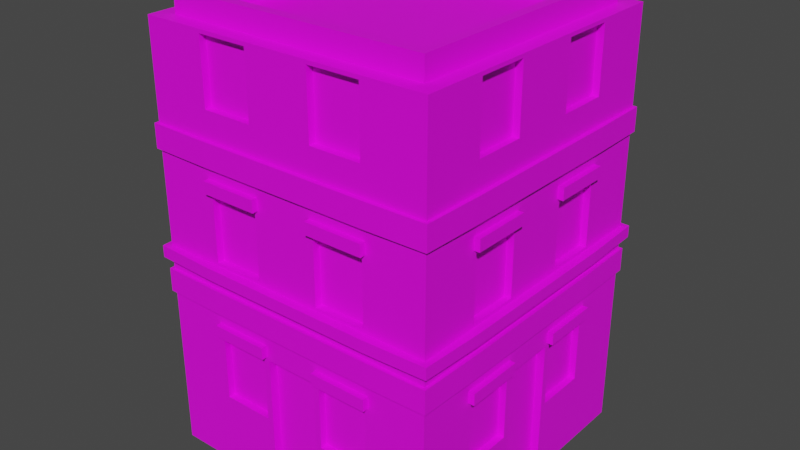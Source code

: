 # Source: Building1.blend  (saved by Blender 3.3.6; exported with 4.5.12 LTS)
import bpy
from mathutils import Matrix  # noqa: F401  (used for matrix-valued properties, if any)

bpy.ops.wm.read_factory_settings(use_empty=True)
scene = bpy.context.scene
scene.name = 'Scene'

# ---- collections
col_collection = bpy.data.collections.new('Collection'); scene.collection.children.link(col_collection)

# ---- images (referenced by path relative to the original .blend; pixels are not part of the script)
import os
ASSET_DIR = os.environ.get("B2B_ASSET_DIR", "")  # directory of the original .blend (textures are referenced by path, not embedded)
HERE = os.path.dirname(os.path.abspath(__file__))  # packed textures are extracted next to this script under _unpacked/

def load_image(name, relpath, width, height, colorspace="sRGB"):
    """Load a texture the original file referenced (path relative to the .blend, or extracted next to this script)."""
    p = next((c for c in (os.path.join(HERE, relpath), os.path.join(ASSET_DIR, relpath)) if relpath and os.path.exists(c)), "")
    if p:
        img = bpy.data.images.load(p, check_existing=True)
        img.name = name
    else:  # same state as the original file: an image datablock whose file is absent (Cycles renders it pink)
        img = bpy.data.images.new(name, width, height)
        img.source = "FILE"
        img.filepath = "//" + (relpath or name)
    img.colorspace_settings.name = colorspace
    return img
img_diffuse_png = load_image('diffuse.png', 'diffuse.png', 1024, 1024, 'sRGB')

# ---- materials (node trees are filled in below, after node groups)
mat_material = bpy.data.materials.new('Material')
mat_material.alpha_threshold = 0.0
mat_material.use_transparent_shadow = False
mat_material.roughness = 0.5
mat_material.line_color = (0.0, 0.0, 0.0, 1.0)

# ---- material node trees
mat_material.use_nodes = True; mat_material.node_tree.nodes.clear()
_N = mat_material.node_tree.nodes; _L = mat_material.node_tree.links
n0 = _N.new('ShaderNodeOutputMaterial'); n0.name = 'Material Output'; n0.location = (300, 300)
n1 = _N.new('ShaderNodeBsdfPrincipled'); n1.name = 'Principled BSDF'; n1.location = (10, 300)
n1.distribution = 'GGX'
n1.subsurface_method = 'RANDOM_WALK_SKIN'
n1.inputs[3].default_value = 1.45
n1.inputs[27].default_value = (0.0, 0.0, 0.0, 1.0)
n1.inputs[28].default_value = 1.0
n2 = _N.new('ShaderNodeTexImage'); n2.name = 'Image Texture'; n2.location = (-376, 118)
n2.image = img_diffuse_png
_L.new(n1.outputs[0], n0.inputs[0])
_L.new(n2.outputs[0], n1.inputs[0])
n0.is_active_output = True

# ---- world
world_world = bpy.data.worlds.new('World'); scene.world = world_world
world_world.use_nodes = True; world_world.node_tree.nodes.clear()
_N = world_world.node_tree.nodes; _L = world_world.node_tree.links
n0 = _N.new('ShaderNodeOutputWorld'); n0.name = 'World Output'; n0.location = (300, 300)
n1 = _N.new('ShaderNodeBackground'); n1.name = 'Background'; n1.location = (10, 300)
n1.inputs[0].default_value = (0.05088, 0.05088, 0.05088, 1.0)
_L.new(n1.outputs[0], n0.inputs[0])
n0.is_active_output = True
world_world.color = (0.05088, 0.05088, 0.05088)
world_world.use_sun_shadow = False
world_world.sun_shadow_jitter_overblur = 0.0

# ---- meshes
me_cube_001 = bpy.data.meshes.new('Cube.001')
me_cube_001.from_pydata([(-3.185, -3.185, 0.01575), (-3.185, -3.185, 9.319), (-3.185, 3.185, 0.01575), (-3.185, 3.185, 9.319), (3.185, -3.185, 0.01575), (3.185, -3.185, 9.319), (3.185, 3.185, 0.01575), (3.185, 3.185, 9.319), (-3.185, -3.185, 1.566), (-3.185, -3.185, 3.117), (-3.185, -3.185, 4.667), (-3.185, -3.185, 6.218), (-3.185, -3.185, 7.768), (-3.185, 3.185, 7.768), (-3.185, 3.185, 6.218), (-3.185, 3.185, 4.667), (-3.185, 3.185, 3.117), (-3.185, 3.185, 1.566), (3.185, 3.185, 7.768), (3.185, 3.185, 6.218), (3.185, 3.185, 4.667), (3.185, 3.185, 3.117), (3.185, 3.185, 1.566), (3.185, -3.185, 7.768), (3.185, -3.185, 6.218), (3.185, -3.185, 4.667), (3.185, -3.185, 3.117), (3.185, -3.185, 1.566), (1.911, 3.185, 0.01575), (0.5775, 3.185, 0.0753), (-0.5775, 3.185, 0.0753), (-1.911, 3.185, 0.01575), (-1.835, 3.185, 9.242), (-0.7134, 3.185, 9.242), (0.7134, 3.185, 9.242), (1.835, 3.185, 9.242), (-1.911, -3.185, 0.01575), (-0.5775, -3.185, 0.0753), (0.5775, -3.185, 0.0753), (1.911, -3.185, 0.01575), (1.835, -3.185, 9.242), (0.7134, -3.185, 9.242), (-0.7134, -3.185, 9.242), (-1.835, -3.185, 9.242), (1.835, -3.185, 1.643), (0.7134, -3.185, 1.643), (-0.7134, -3.185, 1.643), (-1.835, -3.185, 1.643), (1.835, -3.185, 3.04), (0.7134, -3.185, 3.04), (-0.7134, -3.185, 3.04), (-1.835, -3.185, 3.04), (1.835, -3.185, 4.744), (0.7134, -3.185, 4.744), (-0.7134, -3.185, 4.744), (-1.835, -3.185, 4.744), (1.835, -3.185, 6.141), (0.7134, -3.185, 6.141), (-0.7134, -3.185, 6.141), (-1.835, -3.185, 6.141), (1.835, -3.185, 7.845), (0.7134, -3.185, 7.845), (-0.7134, -3.185, 7.845), (-1.835, -3.185, 7.845), (-1.835, 3.185, 1.643), (-0.7134, 3.185, 1.643), (0.7134, 3.185, 1.643), (1.835, 3.185, 1.643), (-1.835, 3.185, 3.04), (-0.7134, 3.185, 3.04), (0.7134, 3.185, 3.04), (1.835, 3.185, 3.04), (-1.835, 3.185, 4.744), (-0.7134, 3.185, 4.744), (0.7134, 3.185, 4.744), (1.835, 3.185, 4.744), (-1.835, 3.185, 6.141), (-0.7134, 3.185, 6.141), (0.7134, 3.185, 6.141), (1.835, 3.185, 6.141), (-1.835, 3.185, 7.845), (-0.7134, 3.185, 7.845), (0.7134, 3.185, 7.845), (1.835, 3.185, 7.845), (-3.185, 1.911, 0.01575), (-3.185, 0.5775, 0.0753), (-3.185, -0.5775, 0.0753), (-3.185, -1.911, 0.01575), (-3.185, -1.835, 9.242), (-3.185, -0.7134, 9.242), (-3.185, 0.7134, 9.242), (-3.185, 1.835, 9.242), (3.185, -1.911, 0.01575), (3.185, -0.5775, 0.0753), (3.185, 0.5775, 0.0753), (3.185, 1.911, 0.01575), (3.185, 1.835, 9.242), (3.185, 0.7134, 9.242), (3.185, -0.7134, 9.242), (3.185, -1.835, 9.242), (3.185, 1.835, 1.643), (3.185, 0.7134, 1.643), (3.185, -0.7134, 1.643), (3.185, -1.835, 1.643), (3.185, 1.835, 3.04), (3.185, 0.7134, 3.04), (3.185, -0.7134, 3.04), (3.185, -1.835, 3.04), (3.185, 1.835, 4.744), (3.185, 0.7134, 4.744), (3.185, -0.7134, 4.744), (3.185, -1.835, 4.744), (3.185, 1.835, 6.141), (3.185, 0.7134, 6.141), (3.185, -0.7134, 6.141), (3.185, -1.835, 6.141), (3.185, 1.835, 7.845), (3.185, 0.7134, 7.845), (3.185, -0.7134, 7.845), (3.185, -1.835, 7.845), (-3.185, -1.835, 1.643), (-3.185, -0.7134, 1.643), (-3.185, 0.7134, 1.643), (-3.185, 1.835, 1.643), (-3.185, -1.835, 3.04), (-3.185, -0.7134, 3.04), (-3.185, 0.7134, 3.04), (-3.185, 1.835, 3.04), (-3.185, -1.835, 4.744), (-3.185, -0.7134, 4.744), (-3.185, 0.7134, 4.744), (-3.185, 1.835, 4.744), (-3.185, -1.835, 6.141), (-3.185, -0.7134, 6.141), (-3.185, 0.7134, 6.141), (-3.185, 1.835, 6.141), (-3.185, -1.835, 7.845), (-3.185, -0.7134, 7.845), (-3.185, 0.7134, 7.845), (-3.185, 1.835, 7.845), (2.843, 2.843, 9.319), (2.843, 0.9478, 9.319), (2.843, -0.9478, 9.319), (2.843, -2.843, 9.319), (0.9478, 2.843, 9.319), (0.9478, -2.843, 9.319), (-0.9478, 2.843, 9.319), (-0.9478, -2.843, 9.319), (-2.843, 2.843, 9.319), (-2.843, 0.9478, 9.319), (-2.843, -0.9478, 9.319), (-2.843, -2.843, 9.319), (-1.911, 1.911, 0.01575), (-1.911, 0.6371, 0.01575), (-1.911, -0.6371, 0.01575), (-1.911, -1.911, 0.01575), (-0.6371, 1.911, 0.01575), (-0.6371, 0.6371, 0.01575), (-0.6371, -0.6371, 0.01575), (-0.6371, -1.911, 0.01575), (0.6371, 1.911, 0.01575), (0.6371, 0.6371, 0.01575), (0.6371, -0.6371, 0.01575), (0.6371, -1.911, 0.01575), (1.911, 1.911, 0.01575), (1.911, 0.6371, 0.01575), (1.911, -0.6371, 0.01575), (1.911, -1.911, 0.01575), (-1.911, 3.185, 9.319), (-0.6371, 3.185, 9.319), (0.6371, 3.185, 9.319), (1.911, 3.185, 9.319), (1.911, -3.185, 9.319), (0.6371, -3.185, 9.319), (-0.6371, -3.185, 9.319), (-1.911, -3.185, 9.319), (1.911, -3.185, 1.566), (0.5775, -3.185, 1.566), (-0.6371, -3.185, 1.566), (-1.911, -3.185, 1.566), (1.911, -3.185, 3.117), (0.5775, -3.185, 3.057), (-0.5775, -3.185, 3.057), (-1.911, -3.185, 3.117), (1.911, -3.185, 4.667), (0.6371, -3.185, 4.667), (-0.6371, -3.185, 4.667), (-1.911, -3.185, 4.667), (1.911, -3.185, 6.218), (0.6371, -3.185, 6.218), (-0.6371, -3.185, 6.218), (-1.911, -3.185, 6.218), (1.911, -3.185, 7.768), (0.6371, -3.185, 7.768), (-0.6371, -3.185, 7.768), (-1.911, -3.185, 7.768), (-1.911, 3.185, 1.566), (-0.5775, 3.185, 1.566), (0.6371, 3.185, 1.566), (1.911, 3.185, 1.566), (-1.911, 3.185, 3.117), (-0.5775, 3.185, 3.057), (0.5775, 3.185, 3.057), (1.911, 3.185, 3.117), (-1.911, 3.185, 4.667), (-0.6371, 3.185, 4.667), (0.6371, 3.185, 4.667), (1.911, 3.185, 4.667), (-1.911, 3.185, 6.218), (-0.6371, 3.185, 6.218), (0.6371, 3.185, 6.218), (1.911, 3.185, 6.218), (-1.911, 3.185, 7.768), (-0.6371, 3.185, 7.768), (0.6371, 3.185, 7.768), (1.911, 3.185, 7.768), (-3.185, -1.911, 9.319), (-3.185, -0.6371, 9.319), (-3.185, 0.6371, 9.319), (-3.185, 1.911, 9.319), (3.185, 1.911, 9.319), (3.185, 0.6371, 9.319), (3.185, -0.6371, 9.319), (3.185, -1.911, 9.319), (3.185, 1.911, 1.566), (3.185, 0.5775, 1.566), (3.185, -0.6371, 1.566), (3.185, -1.911, 1.566), (3.185, 1.911, 3.117), (3.185, 0.5775, 3.057), (3.185, -0.5775, 3.057), (3.185, -1.911, 3.117), (3.185, 1.911, 4.667), (3.185, 0.6371, 4.667), (3.185, -0.6371, 4.667), (3.185, -1.911, 4.667), (3.185, 1.911, 6.218), (3.185, 0.6371, 6.218), (3.185, -0.6371, 6.218), (3.185, -1.911, 6.218), (3.185, 1.911, 7.768), (3.185, 0.6371, 7.768), (3.185, -0.6371, 7.768), (3.185, -1.911, 7.768), (-3.185, -1.911, 1.566), (-3.185, -0.5775, 1.566), (-3.185, 0.6371, 1.566), (-3.185, 1.911, 1.566), (-3.185, -1.911, 3.117), (-3.185, -0.5775, 3.057), (-3.185, 0.5775, 3.057), (-3.185, 1.911, 3.117), (-3.185, -1.911, 4.667), (-3.185, -0.6371, 4.667), (-3.185, 0.6371, 4.667), (-3.185, 1.911, 4.667), (-3.185, -1.911, 6.218), (-3.185, -0.6371, 6.218), (-3.185, 0.6371, 6.218), (-3.185, 1.911, 6.218), (-3.185, -1.911, 7.768), (-3.185, -0.6371, 7.768), (-3.185, 0.6371, 7.768), (-3.185, 1.911, 7.768), (-1.835, 3.034, 9.242), (-0.7134, 3.034, 9.242), (0.7134, 3.034, 9.242), (1.835, 3.034, 9.242), (1.835, -3.034, 9.242), (0.7134, -3.034, 9.242), (-0.7134, -3.034, 9.242), (-1.835, -3.034, 9.242), (1.835, -3.034, 1.643), (0.7134, -3.034, 1.643), (-0.7134, -3.034, 1.643), (-1.835, -3.034, 1.643), (1.835, -3.034, 3.04), (0.7134, -3.034, 3.04), (-0.7134, -3.034, 3.04), (-1.835, -3.034, 3.04), (1.835, -3.034, 4.744), (0.7134, -3.034, 4.744), (-0.7134, -3.034, 4.744), (-1.835, -3.034, 4.744), (1.835, -3.034, 6.141), (0.7134, -3.034, 6.141), (-0.7134, -3.034, 6.141), (-1.835, -3.034, 6.141), (1.835, -3.034, 7.845), (0.7134, -3.034, 7.845), (-0.7134, -3.034, 7.845), (-1.835, -3.034, 7.845), (-1.835, 3.034, 1.643), (-0.7134, 3.034, 1.643), (0.7134, 3.034, 1.643), (1.835, 3.034, 1.643), (-1.835, 3.034, 3.04), (-0.7134, 3.034, 3.04), (0.7134, 3.034, 3.04), (1.835, 3.034, 3.04), (-1.835, 3.034, 4.744), (-0.7134, 3.034, 4.744), (0.7134, 3.034, 4.744), (1.835, 3.034, 4.744), (-1.835, 3.034, 6.141), (-0.7134, 3.034, 6.141), (0.7134, 3.034, 6.141), (1.835, 3.034, 6.141), (-1.835, 3.034, 7.845), (-0.7134, 3.034, 7.845), (0.7134, 3.034, 7.845), (1.835, 3.034, 7.845), (-3.034, -1.835, 9.242), (-3.034, -0.7134, 9.242), (-3.034, 0.7134, 9.242), (-3.034, 1.835, 9.242), (3.034, 1.835, 9.242), (3.034, 0.7134, 9.242), (3.034, -0.7134, 9.242), (3.034, -1.835, 9.242), (3.034, 1.835, 1.643), (3.034, 0.7134, 1.643), (3.034, -0.7134, 1.643), (3.034, -1.835, 1.643), (3.034, 1.835, 3.04), (3.034, 0.7134, 3.04), (3.034, -0.7134, 3.04), (3.034, -1.835, 3.04), (3.034, 1.835, 4.744), (3.034, 0.7134, 4.744), (3.034, -0.7134, 4.744), (3.034, -1.835, 4.744), (3.034, 1.835, 6.141), (3.034, 0.7134, 6.141), (3.034, -0.7134, 6.141), (3.034, -1.835, 6.141), (3.034, 1.835, 7.845), (3.034, 0.7134, 7.845), (3.034, -0.7134, 7.845), (3.034, -1.835, 7.845), (-3.034, -1.835, 1.643), (-3.034, -0.7134, 1.643), (-3.034, 0.7134, 1.643), (-3.034, 1.835, 1.643), (-3.034, -1.835, 3.04), (-3.034, -0.7134, 3.04), (-3.034, 0.7134, 3.04), (-3.034, 1.835, 3.04), (-3.034, -1.835, 4.744), (-3.034, -0.7134, 4.744), (-3.034, 0.7134, 4.744), (-3.034, 1.835, 4.744), (-3.034, -1.835, 6.141), (-3.034, -0.7134, 6.141), (-3.034, 0.7134, 6.141), (-3.034, 1.835, 6.141), (-3.034, -1.835, 7.845), (-3.034, -0.7134, 7.845), (-3.034, 0.7134, 7.845), (-3.034, 1.835, 7.845), (-3.185, -3.185, 6.735), (-3.185, -3.185, 7.251), (-3.185, 3.185, 7.251), (-3.185, 3.185, 6.735), (3.185, 3.185, 7.251), (3.185, 3.185, 6.735), (3.185, -3.185, 7.251), (3.185, -3.185, 6.735), (-1.911, 3.185, 7.251), (-1.911, 3.185, 6.735), (-0.6371, 3.185, 7.251), (-0.6371, 3.185, 6.735), (0.6371, 3.185, 7.251), (0.6371, 3.185, 6.735), (1.911, 3.185, 7.251), (1.911, 3.185, 6.735), (1.911, -3.185, 7.251), (1.911, -3.185, 6.735), (0.6371, -3.185, 7.251), (0.6371, -3.185, 6.735), (-0.6371, -3.185, 7.251), (-0.6371, -3.185, 6.735), (-1.911, -3.185, 7.251), (-1.911, -3.185, 6.735), (-3.185, -1.911, 7.251), (-3.185, -1.911, 6.735), (-3.185, -0.6371, 7.251), (-3.185, -0.6371, 6.735), (-3.185, 0.6371, 7.251), (-3.185, 0.6371, 6.735), (-3.185, 1.911, 7.251), (-3.185, 1.911, 6.735), (3.185, 1.911, 7.251), (3.185, 1.911, 6.735), (3.185, 0.6371, 7.251), (3.185, 0.6371, 6.735), (3.185, -0.6371, 7.251), (3.185, -0.6371, 6.735), (3.185, -1.911, 7.251), (3.185, -1.911, 6.735), (-3.185, -3.185, 3.634), (-3.185, -3.185, 4.15), (-3.185, 3.185, 4.15), (-3.185, 3.185, 3.634), (3.185, 3.185, 4.15), (3.185, 3.185, 3.634), (3.185, -3.185, 4.15), (3.185, -3.185, 3.634), (-1.911, 3.185, 4.15), (-1.911, 3.185, 3.634), (-0.6371, 3.185, 4.15), (-0.6371, 3.185, 3.634), (0.6371, 3.185, 4.15), (0.6371, 3.185, 3.634), (1.911, 3.185, 4.15), (1.911, 3.185, 3.634), (1.911, -3.185, 4.15), (1.911, -3.185, 3.634), (0.6371, -3.185, 4.15), (0.6371, -3.185, 3.634), (-0.6371, -3.185, 4.15), (-0.6371, -3.185, 3.634), (-1.911, -3.185, 4.15), (-1.911, -3.185, 3.634), (-3.185, -1.911, 4.15), (-3.185, -1.911, 3.634), (-3.185, -0.6371, 4.15), (-3.185, -0.6371, 3.634), (-3.185, 0.6371, 4.15), (-3.185, 0.6371, 3.634), (-3.185, 1.911, 4.15), (-3.185, 1.911, 3.634), (3.185, 1.911, 4.15), (3.185, 1.911, 3.634), (3.185, 0.6371, 4.15), (3.185, 0.6371, 3.634), (3.185, -0.6371, 4.15), (3.185, -0.6371, 3.634), (3.185, -1.911, 4.15), (3.185, -1.911, 3.634), (-3.247, -3.247, 6.735), (-3.247, -3.247, 7.251), (-3.247, 3.247, 7.251), (-3.247, 3.247, 6.735), (3.247, 3.247, 7.251), (3.247, 3.247, 6.735), (3.247, -3.247, 7.251), (3.247, -3.247, 6.735), (-1.911, 3.272, 7.251), (-1.911, 3.272, 6.735), (-0.6371, 3.272, 7.251), (-0.6371, 3.272, 6.735), (0.6371, 3.272, 7.251), (0.6371, 3.272, 6.735), (1.911, 3.272, 7.251), (1.911, 3.272, 6.735), (1.911, -3.272, 7.251), (1.911, -3.272, 6.735), (0.6371, -3.272, 7.251), (0.6371, -3.272, 6.735), (-0.6371, -3.272, 7.251), (-0.6371, -3.272, 6.735), (-1.911, -3.272, 7.251), (-1.911, -3.272, 6.735), (-3.272, -1.911, 7.251), (-3.272, -1.911, 6.735), (-3.272, -0.6371, 7.251), (-3.272, -0.6371, 6.735), (-3.272, 0.6371, 7.251), (-3.272, 0.6371, 6.735), (-3.272, 1.911, 7.251), (-3.272, 1.911, 6.735), (3.272, 1.911, 7.251), (3.272, 1.911, 6.735), (3.272, 0.6371, 7.251), (3.272, 0.6371, 6.735), (3.272, -0.6371, 7.251), (3.272, -0.6371, 6.735), (3.272, -1.911, 7.251), (3.272, -1.911, 6.735), (-3.247, -3.247, 3.634), (-3.247, -3.247, 4.15), (-3.247, 3.247, 4.15), (-3.247, 3.247, 3.634), (3.247, 3.247, 4.15), (3.247, 3.247, 3.634), (3.247, -3.247, 4.15), (3.247, -3.247, 3.634), (-1.911, 3.272, 4.15), (-1.911, 3.272, 3.634), (-0.6371, 3.272, 4.15), (-0.6371, 3.272, 3.634), (0.6371, 3.272, 4.15), (0.6371, 3.272, 3.634), (1.911, 3.272, 4.15), (1.911, 3.272, 3.634), (1.911, -3.272, 4.15), (1.911, -3.272, 3.634), (0.6371, -3.272, 4.15), (0.6371, -3.272, 3.634), (-0.6371, -3.272, 4.15), (-0.6371, -3.272, 3.634), (-1.911, -3.272, 4.15), (-1.911, -3.272, 3.634), (-3.272, -1.911, 4.15), (-3.272, -1.911, 3.634), (-3.272, -0.6371, 4.15), (-3.272, -0.6371, 3.634), (-3.272, 0.6371, 4.15), (-3.272, 0.6371, 3.634), (-3.272, 1.911, 4.15), (-3.272, 1.911, 3.634), (3.272, 1.911, 4.15), (3.272, 1.911, 3.634), (3.272, 0.6371, 4.15), (3.272, 0.6371, 3.634), (3.272, -0.6371, 4.15), (3.272, -0.6371, 3.634), (3.272, -1.911, 4.15), (3.272, -1.911, 3.634), (2.632, 2.632, 9.204), (2.632, 0.9478, 9.204), (2.632, -0.9478, 9.204), (2.632, -2.632, 9.204), (0.9478, 2.632, 9.204), (0.9478, 0.9478, 9.204), (0.9478, -0.9478, 9.204), (0.9478, -2.632, 9.204), (-0.9478, 2.632, 9.204), (-0.9478, 0.9478, 9.204), (-0.9478, -0.9478, 9.204), (-0.9478, -2.632, 9.204), (-2.632, 2.632, 9.204), (-2.632, 0.9478, 9.204), (-2.632, -0.9478, 9.204), (-2.632, -2.632, 9.204), (2.843, 2.843, 9.204), (2.843, 0.9478, 9.204), (2.843, -0.9478, 9.204), (2.843, -2.843, 9.204), (-2.843, 2.843, 9.204), (-2.843, 0.9478, 9.204), (-2.843, -0.9478, 9.204), (-2.843, -2.843, 9.204), (-0.9478, 2.843, 9.204), (-0.9478, -2.843, 9.204), (0.9478, 2.843, 9.204), (0.9478, -2.843, 9.204), (2.843, 2.843, 9.782), (2.843, 0.9478, 9.782), (2.843, -0.9478, 9.782), (2.843, -2.843, 9.782), (-2.843, 2.843, 9.782), (-2.843, 0.9478, 9.782), (-2.843, -0.9478, 9.782), (-2.843, -2.843, 9.782), (-0.9478, 2.843, 9.782), (-0.9478, -2.843, 9.782), (0.9478, 2.843, 9.782), (0.9478, -2.843, 9.782), (2.632, 2.632, 9.782), (2.632, 0.9478, 9.782), (2.632, -0.9478, 9.782), (2.632, -2.632, 9.782), (-2.632, 2.632, 9.782), (-2.632, 0.9478, 9.782), (-2.632, -0.9478, 9.782), (-2.632, -2.632, 9.782), (-0.9478, 2.632, 9.782), (-0.9478, -2.632, 9.782), (0.9478, 2.632, 9.782), (0.9478, -2.632, 9.782), (-3.185, 3.185, 6.476), (3.185, 3.185, 6.476), (3.185, -3.185, 6.476), (-1.911, 3.185, 6.476), (-0.6371, 3.185, 6.476), (0.6371, 3.185, 6.476), (1.911, 3.185, 6.476), (1.911, -3.185, 6.476), (0.6371, -3.185, 6.476), (-0.6371, -3.185, 6.476), (-1.911, -3.185, 6.476), (-3.185, -1.911, 6.476), (-3.185, -0.6371, 6.476), (-3.185, 0.6371, 6.476), (-3.185, 1.911, 6.476), (3.185, 1.911, 6.476), (3.185, 0.6371, 6.476), (3.185, -0.6371, 6.476), (3.185, -1.911, 6.476), (-3.185, -3.185, 6.476), (-3.185, 3.185, 3.375), (3.185, 3.185, 3.375), (3.185, -3.185, 3.375), (-1.911, 3.185, 3.375), (-0.6371, 3.185, 3.375), (0.6371, 3.185, 3.375), (1.911, 3.185, 3.375), (1.911, -3.185, 3.375), (0.6371, -3.185, 3.375), (-0.6371, -3.185, 3.375), (-1.911, -3.185, 3.375), (-3.185, -1.911, 3.375), (-3.185, -0.6371, 3.375), (-3.185, 0.6371, 3.375), (-3.185, 1.911, 3.375), (3.185, 1.911, 3.375), (3.185, 0.6371, 3.375), (3.185, -0.6371, 3.375), (3.185, -1.911, 3.375), (-3.185, -3.185, 3.375), (1.911, -3.31, 3.117), (0.6371, -3.31, 3.117), (-0.6371, -3.31, 3.117), (-1.911, -3.31, 3.117), (1.911, -3.31, 6.218), (0.6371, -3.31, 6.218), (-0.6371, -3.31, 6.218), (-1.911, -3.31, 6.218), (-1.911, 3.31, 3.117), (-0.6371, 3.31, 3.117), (0.6371, 3.31, 3.117), (1.911, 3.31, 3.117), (-1.911, 3.31, 6.218), (-0.6371, 3.31, 6.218), (0.6371, 3.31, 6.218), (1.911, 3.31, 6.218), (-1.911, 3.31, 6.476), (-0.6371, 3.31, 6.476), (0.6371, 3.31, 6.476), (1.911, 3.31, 6.476), (-1.911, 3.31, 3.375), (-0.6371, 3.31, 3.375), (0.6371, 3.31, 3.375), (1.911, 3.31, 3.375), (1.911, -3.31, 6.476), (0.6371, -3.31, 6.476), (-0.6371, -3.31, 6.476), (-1.911, -3.31, 6.476), (1.911, -3.31, 3.375), (0.6371, -3.31, 3.375), (-0.6371, -3.31, 3.375), (-1.911, -3.31, 3.375), (3.31, 1.911, 3.117), (3.31, 0.6371, 3.117), (3.31, -0.6371, 3.117), (3.31, -1.911, 3.117), (3.31, 1.911, 6.218), (3.31, 0.6371, 6.218), (3.31, -0.6371, 6.218), (3.31, -1.911, 6.218), (-3.31, 0.6371, 3.117), (-3.31, 1.911, 3.117), (-3.31, -1.911, 6.218), (-3.31, -0.6371, 6.218), (-3.31, 0.6371, 6.218), (-3.31, 1.911, 6.218), (-3.31, -1.911, 6.476), (-3.31, -0.6371, 6.476), (-3.31, 0.6371, 6.476), (-3.31, 1.911, 6.476), (-3.31, 0.6371, 3.375), (-3.31, 1.911, 3.375), (3.31, 1.911, 6.476), (3.31, 0.6371, 6.476), (3.31, -0.6371, 6.476), (3.31, -1.911, 6.476), (3.31, 1.911, 3.375), (3.31, 0.6371, 3.375), (3.31, -0.6371, 3.375), (3.31, -1.911, 3.375), (-3.185, -3.185, 4.409), (-3.185, 3.185, 4.409), (3.185, 3.185, 4.409), (3.185, -3.185, 4.409), (-1.911, 3.185, 4.409), (-0.6371, 3.185, 4.409), (0.6371, 3.185, 4.409), (1.911, 3.185, 4.409), (1.911, -3.185, 4.409), (0.6371, -3.185, 4.409), (-0.6371, -3.185, 4.409), (-1.911, -3.185, 4.409), (-3.185, -1.911, 4.409), (-3.185, -0.6371, 4.409), (-3.185, 0.6371, 4.409), (-3.185, 1.911, 4.409), (3.185, 1.911, 4.409), (3.185, 0.6371, 4.409), (3.185, -0.6371, 4.409), (3.185, -1.911, 4.409), (-3.185, 3.185, 1.349), (3.185, 3.185, 1.349), (3.185, -3.185, 1.349), (-3.185, -3.185, 1.349), (-1.911, 3.185, 1.349), (-0.5775, 3.185, 1.349), (0.5775, 3.185, 1.349), (1.911, 3.185, 1.349), (1.911, -3.185, 1.349), (0.5775, -3.185, 1.349), (-0.5775, -3.185, 1.349), (-1.911, -3.185, 1.349), (-3.185, -1.911, 1.349), (-3.185, -0.5775, 1.349), (-3.185, 0.5775, 1.349), (-3.185, 1.911, 1.349), (3.185, 1.911, 1.349), (3.185, 0.5775, 1.349), (3.185, -0.5775, 1.349), (3.185, -1.911, 1.349), (-3.311, -3.311, 4.409), (-3.311, -3.311, 4.667), (-1.911, -3.363, 4.667), (3.363, -1.911, 4.667), (3.311, -3.311, 4.667), (1.911, 3.363, 4.667), (3.311, 3.311, 4.667), (-3.363, 1.911, 4.667), (-3.311, 3.311, 4.667), (1.911, -3.363, 4.667), (0.6371, -3.363, 4.667), (-0.6371, -3.363, 4.667), (-1.911, 3.363, 4.667), (-0.6371, 3.363, 4.667), (0.6371, 3.363, 4.667), (3.363, 1.911, 4.667), (3.363, 0.6371, 4.667), (3.363, -0.6371, 4.667), (-3.363, -1.911, 4.667), (-3.363, -0.6371, 4.667), (-3.363, 0.6371, 4.667), (-3.311, 3.311, 4.409), (3.311, 3.311, 4.409), (3.311, -3.311, 4.409), (-1.911, 3.363, 4.409), (-0.6371, 3.363, 4.409), (0.6371, 3.363, 4.409), (1.911, 3.363, 4.409), (1.911, -3.363, 4.409), (0.6371, -3.363, 4.409), (-0.6371, -3.363, 4.409), (-1.911, -3.363, 4.409), (-3.363, -1.911, 4.409), (-3.363, -0.6371, 4.409), (-3.363, 0.6371, 4.409), (-3.363, 1.911, 4.409), (3.363, 1.911, 4.409), (3.363, 0.6371, 4.409), (3.363, -0.6371, 4.409), (3.363, -1.911, 4.409), (0.6371, 3.185, 0.01575), (-0.6371, 3.185, 0.01575), (-0.6371, -3.185, 0.01575), (0.6371, -3.185, 0.01575), (0.6371, -3.185, 3.117), (-0.6371, -3.185, 3.117), (-0.6371, 3.185, 3.117), (0.6371, 3.185, 3.117), (-0.6371, 3.185, 1.566), (0.5775, 3.185, 1.566), (-0.6371, 3.185, 1.349), (0.6371, 3.185, 1.349), (0.6371, -3.185, 1.566), (-0.5775, -3.185, 1.566), (0.6371, -3.185, 1.349), (-0.6371, -3.185, 1.349), (-3.185, 0.6371, 0.01575), (-3.185, -0.6371, 0.01575), (3.185, -0.6371, 0.01575), (3.185, 0.6371, 0.01575), (3.185, 0.6371, 3.117), (3.185, -0.6371, 3.117), (-3.185, -0.6371, 3.117), (-3.185, 0.6371, 3.117), (-3.185, -0.6371, 1.566), (-3.185, 0.5775, 1.566), (-3.185, -0.6371, 1.349), (-3.185, 0.6371, 1.349), (3.185, 0.6371, 1.566), (3.185, -0.5775, 1.566), (3.185, 0.6371, 1.349), (3.185, -0.6371, 1.349), (0.5775, -3.001, 1.566), (-0.5775, -3.001, 1.566), (-0.5775, 3.001, 1.566), (0.5775, 3.001, 1.566), (3.001, 0.5775, 1.566), (3.001, -0.5775, 1.566), (-3.001, -0.5775, 1.566), (-3.001, 0.5775, 1.566), (3.001, 0.5775, 1.349), (3.001, -0.5775, 1.349), (-3.001, -0.5775, 1.349), (-3.001, 0.5775, 1.349), (0.5775, -3.001, 1.349), (-0.5775, -3.001, 1.349), (-0.5775, 3.001, 1.349), (0.5775, 3.001, 1.349), (0.5775, 3.001, 0.0753), (-0.5775, 3.001, 0.0753), (-0.5775, -3.001, 0.0753), (0.5775, -3.001, 0.0753), (0.5775, -3.001, 3.057), (-0.5775, -3.001, 3.057), (-0.5775, 3.001, 3.057), (0.5775, 3.001, 3.057), (-3.001, 0.5775, 0.0753), (-3.001, -0.5775, 0.0753), (3.001, -0.5775, 0.0753), (3.001, 0.5775, 0.0753), (3.001, 0.5775, 3.057), (3.001, -0.5775, 3.057), (-3.001, -0.5775, 3.057), (-3.001, 0.5775, 3.057)], [], [(263, 219, 3, 13), (215, 171, 7, 18), (243, 223, 5, 23), (195, 175, 1, 12), (167, 92, 4, 39), (151, 216, 1, 175), (703, 179, 8, 695), (179, 183, 9, 8), (254, 255, 719, 732), (187, 191, 11, 10), (382, 195, 12, 361), (711, 227, 27, 694), (227, 231, 26, 27), (688, 674, 734, 748), (235, 239, 24, 25), (398, 243, 23, 366), (699, 199, 22, 693), (199, 203, 21, 22), (673, 687, 747, 733), (207, 211, 19, 20), (374, 215, 18, 364), (707, 247, 17, 692), (247, 251, 16, 17), (25, 184, 721, 716), (255, 259, 14, 15), (390, 263, 13, 362), (362, 13, 212, 368), (368, 212, 213, 370), (370, 213, 214, 372), (372, 214, 215, 374), (15, 14, 208, 204), (78, 79, 307, 306), (205, 209, 210, 206), (35, 83, 311, 267), (253, 254, 732, 731), (255, 15, 720, 719), (689, 688, 748, 749), (676, 673, 733, 736), (17, 16, 200, 196), (133, 129, 349, 353), (701, 177, 784, 796), (76, 77, 305, 304), (692, 17, 196, 696), (696, 196, 760, 762), (85, 86, 809, 808), (763, 198, 199, 699), (366, 23, 192, 376), (376, 192, 193, 378), (378, 193, 194, 380), (380, 194, 195, 382), (25, 24, 188, 184), (82, 34, 266, 310), (185, 189, 190, 186), (128, 132, 352, 348), (252, 253, 731, 730), (690, 689, 749, 750), (187, 10, 713, 714), (677, 676, 736, 737), (27, 26, 180, 176), (75, 74, 302, 303), (761, 698, 799, 787), (33, 81, 309, 265), (694, 27, 176, 700), (700, 176, 764, 766), (702, 37, 802, 797), (767, 178, 179, 703), (223, 143, 172, 5), (143, 145, 173, 172), (145, 147, 174, 173), (147, 151, 175, 174), (87, 155, 36, 0), (155, 159, 754, 36), (159, 163, 755, 754), (163, 167, 39, 755), (23, 5, 172, 192), (139, 138, 358, 359), (193, 173, 174, 194), (73, 72, 300, 301), (13, 3, 168, 212), (80, 32, 264, 308), (213, 169, 170, 214), (137, 136, 356, 357), (752, 28, 164, 160), (160, 164, 165, 161), (161, 165, 166, 162), (162, 166, 167, 163), (753, 752, 160, 156), (156, 160, 161, 157), (157, 161, 162, 158), (158, 162, 163, 159), (31, 753, 156, 152), (152, 156, 157, 153), (153, 157, 158, 154), (154, 158, 159, 155), (2, 31, 152, 84), (84, 152, 153, 768), (768, 153, 154, 769), (769, 154, 155, 87), (169, 168, 148, 146), (140, 144, 546, 536), (150, 151, 543, 542), (145, 143, 539, 547), (170, 169, 146, 144), (141, 140, 536, 537), (144, 146, 544, 546), (147, 145, 547, 545), (171, 170, 144, 140), (146, 148, 540, 544), (149, 150, 542, 541), (151, 147, 545, 543), (7, 171, 140, 220), (220, 140, 141, 221), (221, 141, 142, 222), (222, 142, 143, 223), (361, 12, 260, 384), (384, 260, 261, 386), (386, 261, 262, 388), (388, 262, 263, 390), (10, 11, 256, 252), (70, 71, 299, 298), (253, 257, 258, 254), (43, 63, 291, 271), (10, 252, 730, 713), (691, 690, 750, 751), (678, 677, 737, 738), (206, 207, 717, 726), (8, 9, 248, 244), (134, 135, 355, 354), (697, 197, 786, 798), (91, 139, 359, 315), (695, 8, 244, 704), (704, 244, 776, 778), (38, 701, 796, 803), (779, 246, 247, 707), (364, 18, 240, 392), (392, 240, 241, 394), (394, 241, 242, 396), (396, 242, 243, 398), (20, 19, 236, 232), (68, 69, 297, 296), (233, 237, 238, 234), (62, 42, 270, 290), (679, 678, 738, 739), (205, 206, 726, 725), (680, 675, 735, 740), (207, 20, 718, 717), (22, 21, 228, 224), (132, 133, 353, 352), (710, 93, 810, 793), (138, 90, 314, 358), (693, 22, 224, 708), (708, 224, 780, 782), (182, 765, 785, 805), (783, 226, 227, 711), (168, 3, 219, 148), (148, 219, 218, 149), (149, 218, 217, 150), (150, 217, 216, 151), (28, 6, 95, 164), (164, 95, 771, 165), (165, 771, 770, 166), (166, 770, 92, 167), (18, 7, 220, 240), (67, 66, 294, 295), (241, 221, 222, 242), (41, 61, 289, 269), (12, 1, 216, 260), (131, 130, 350, 351), (261, 217, 218, 262), (89, 137, 357, 313), (33, 32, 168, 169), (35, 34, 170, 171), (41, 40, 172, 173), (43, 42, 174, 175), (44, 45, 764, 176), (46, 47, 179, 178), (49, 48, 180, 756), (51, 50, 757, 183), (52, 53, 185, 184), (54, 55, 187, 186), (57, 56, 188, 189), (59, 58, 190, 191), (60, 61, 193, 192), (62, 63, 195, 194), (64, 65, 760, 196), (66, 67, 199, 198), (69, 68, 200, 758), (71, 70, 759, 203), (72, 73, 205, 204), (74, 75, 207, 206), (77, 76, 208, 209), (79, 78, 210, 211), (80, 81, 213, 212), (82, 83, 215, 214), (76, 72, 204, 208), (73, 77, 209, 205), (78, 74, 206, 210), (75, 79, 211, 207), (68, 64, 196, 200), (65, 69, 758, 760), (70, 66, 198, 759), (67, 71, 203, 199), (56, 52, 184, 188), (53, 57, 189, 185), (58, 54, 186, 190), (55, 59, 191, 187), (48, 44, 176, 180), (45, 49, 756, 764), (50, 46, 178, 757), (47, 51, 183, 179), (40, 60, 192, 172), (61, 41, 173, 193), (42, 62, 194, 174), (63, 43, 175, 195), (32, 80, 212, 168), (81, 33, 169, 213), (34, 82, 214, 170), (83, 35, 171, 215), (89, 88, 216, 217), (91, 90, 218, 219), (97, 96, 220, 221), (99, 98, 222, 223), (100, 101, 780, 224), (102, 103, 227, 226), (105, 104, 228, 772), (107, 106, 773, 231), (108, 109, 233, 232), (110, 111, 235, 234), (113, 112, 236, 237), (115, 114, 238, 239), (116, 117, 241, 240), (118, 119, 243, 242), (120, 121, 776, 244), (122, 123, 247, 246), (125, 124, 248, 774), (127, 126, 775, 251), (128, 129, 253, 252), (130, 131, 255, 254), (133, 132, 256, 257), (135, 134, 258, 259), (136, 137, 261, 260), (138, 139, 263, 262), (132, 128, 252, 256), (129, 133, 257, 253), (134, 130, 254, 258), (131, 135, 259, 255), (124, 120, 244, 248), (121, 125, 774, 776), (126, 122, 246, 775), (123, 127, 251, 247), (112, 108, 232, 236), (109, 113, 237, 233), (114, 110, 234, 238), (111, 115, 239, 235), (104, 100, 224, 228), (101, 105, 772, 780), (106, 102, 226, 773), (103, 107, 231, 227), (96, 116, 240, 220), (117, 97, 221, 241), (98, 118, 242, 222), (119, 99, 223, 243), (88, 136, 260, 216), (137, 89, 217, 261), (90, 138, 262, 218), (139, 91, 219, 263), (300, 304, 305, 301), (302, 306, 307, 303), (292, 296, 297, 293), (294, 298, 299, 295), (280, 284, 285, 281), (282, 286, 287, 283), (272, 276, 277, 273), (274, 278, 279, 275), (288, 268, 269, 289), (290, 270, 271, 291), (308, 264, 265, 309), (310, 266, 267, 311), (348, 352, 353, 349), (350, 354, 355, 351), (340, 344, 345, 341), (342, 346, 347, 343), (328, 332, 333, 329), (330, 334, 335, 331), (320, 324, 325, 321), (322, 326, 327, 323), (336, 316, 317, 337), (338, 318, 319, 339), (356, 312, 313, 357), (358, 314, 315, 359), (130, 134, 354, 350), (88, 89, 313, 312), (81, 80, 308, 309), (135, 131, 351, 355), (90, 91, 315, 314), (83, 82, 310, 311), (120, 124, 344, 340), (96, 97, 317, 316), (72, 76, 304, 300), (125, 121, 341, 345), (98, 99, 319, 318), (77, 73, 301, 305), (122, 126, 346, 342), (101, 100, 320, 321), (74, 78, 306, 302), (32, 33, 265, 264), (127, 123, 343, 347), (103, 102, 322, 323), (79, 75, 303, 307), (34, 35, 267, 266), (108, 112, 332, 328), (104, 105, 325, 324), (64, 68, 296, 292), (40, 41, 269, 268), (113, 109, 329, 333), (106, 107, 327, 326), (69, 65, 293, 297), (42, 43, 271, 270), (110, 114, 334, 330), (109, 108, 328, 329), (66, 70, 298, 294), (45, 44, 272, 273), (115, 111, 331, 335), (111, 110, 330, 331), (71, 67, 295, 299), (47, 46, 274, 275), (100, 104, 324, 320), (112, 113, 333, 332), (52, 56, 284, 280), (48, 49, 277, 276), (105, 101, 321, 325), (114, 115, 335, 334), (57, 53, 281, 285), (50, 51, 279, 278), (102, 106, 326, 322), (117, 116, 336, 337), (54, 58, 286, 282), (53, 52, 280, 281), (107, 103, 323, 327), (119, 118, 338, 339), (59, 55, 283, 287), (55, 54, 282, 283), (116, 96, 316, 336), (121, 120, 340, 341), (44, 48, 276, 272), (56, 57, 285, 284), (97, 117, 337, 317), (123, 122, 342, 343), (49, 45, 273, 277), (58, 59, 287, 286), (118, 98, 318, 338), (124, 125, 345, 344), (46, 50, 278, 274), (61, 60, 288, 289), (99, 119, 339, 319), (126, 127, 347, 346), (51, 47, 275, 279), (63, 62, 290, 291), (136, 88, 312, 356), (129, 128, 348, 349), (60, 40, 268, 288), (65, 64, 292, 293), (589, 397, 399, 590), (372, 374, 454, 452), (588, 395, 397, 589), (406, 416, 496, 486), (587, 393, 395, 588), (375, 373, 453, 455), (573, 365, 393, 587), (417, 407, 487, 497), (585, 389, 391, 586), (366, 376, 456, 446), (584, 387, 389, 585), (416, 418, 498, 496), (583, 385, 387, 584), (377, 367, 447, 457), (591, 360, 385, 583), (419, 417, 497, 499), (581, 381, 383, 582), (376, 378, 458, 456), (580, 379, 381, 581), (418, 420, 500, 498), (579, 377, 379, 580), (379, 377, 457, 459), (574, 367, 377, 579), (421, 419, 499, 501), (577, 373, 375, 578), (378, 380, 460, 458), (576, 371, 373, 577), (420, 422, 502, 500), (575, 369, 371, 576), (381, 379, 459, 461), (572, 363, 369, 575), (423, 421, 501, 503), (586, 391, 363, 572), (380, 382, 462, 460), (578, 375, 365, 573), (401, 424, 504, 481), (590, 399, 367, 574), (383, 381, 461, 463), (582, 383, 360, 591), (425, 400, 480, 505), (609, 437, 439, 610), (361, 384, 464, 441), (608, 435, 437, 609), (424, 426, 506, 504), (607, 433, 435, 608), (422, 401, 481, 502), (593, 405, 433, 607), (385, 360, 440, 465), (605, 429, 431, 606), (427, 425, 505, 507), (604, 427, 429, 605), (400, 423, 503, 480), (603, 425, 427, 604), (384, 386, 466, 464), (611, 400, 425, 603), (382, 361, 441, 462), (601, 421, 423, 602), (426, 428, 508, 506), (600, 419, 421, 601), (438, 406, 486, 518), (599, 417, 419, 600), (387, 385, 465, 467), (594, 407, 417, 599), (360, 383, 463, 440), (597, 413, 415, 598), (429, 427, 507, 509), (596, 411, 413, 597), (407, 439, 519, 487), (595, 409, 411, 596), (386, 388, 468, 466), (592, 403, 409, 595), (398, 366, 446, 478), (606, 431, 403, 592), (428, 430, 510, 508), (598, 415, 405, 593), (414, 404, 484, 494), (610, 439, 407, 594), (389, 387, 467, 469), (602, 423, 400, 611), (367, 399, 479, 447), (477, 476, 478, 479), (475, 474, 476, 477), (473, 472, 474, 475), (445, 444, 472, 473), (469, 468, 470, 471), (467, 466, 468, 469), (465, 464, 466, 467), (440, 441, 464, 465), (461, 460, 462, 463), (459, 458, 460, 461), (457, 456, 458, 459), (447, 446, 456, 457), (453, 452, 454, 455), (451, 450, 452, 453), (449, 448, 450, 451), (443, 442, 448, 449), (471, 470, 442, 443), (455, 454, 444, 445), (479, 478, 446, 447), (463, 462, 441, 440), (517, 516, 518, 519), (515, 514, 516, 517), (513, 512, 514, 515), (485, 484, 512, 513), (509, 508, 510, 511), (507, 506, 508, 509), (505, 504, 506, 507), (480, 481, 504, 505), (501, 500, 502, 503), (499, 498, 500, 501), (497, 496, 498, 499), (487, 486, 496, 497), (493, 492, 494, 495), (491, 490, 492, 493), (489, 488, 490, 491), (483, 482, 488, 489), (511, 510, 482, 483), (495, 494, 484, 485), (519, 518, 486, 487), (503, 502, 481, 480), (415, 413, 493, 495), (373, 371, 451, 453), (399, 397, 477, 479), (412, 414, 494, 492), (370, 372, 452, 450), (396, 398, 478, 476), (413, 411, 491, 493), (439, 437, 517, 519), (371, 369, 449, 451), (397, 395, 475, 477), (410, 412, 492, 490), (436, 438, 518, 516), (368, 370, 450, 448), (394, 396, 476, 474), (411, 409, 489, 491), (437, 435, 515, 517), (369, 363, 443, 449), (395, 393, 473, 475), (408, 410, 490, 488), (434, 436, 516, 514), (362, 368, 448, 442), (392, 394, 474, 472), (409, 403, 483, 489), (435, 433, 513, 515), (363, 391, 471, 443), (393, 365, 445, 473), (402, 408, 488, 482), (432, 434, 514, 512), (390, 362, 442, 470), (364, 392, 472, 444), (403, 431, 511, 483), (433, 405, 485, 513), (365, 375, 455, 445), (391, 389, 469, 471), (430, 402, 482, 510), (404, 432, 512, 484), (374, 364, 444, 454), (388, 390, 470, 468), (405, 415, 495, 485), (431, 429, 509, 511), (528, 532, 533, 529), (529, 533, 534, 530), (530, 534, 535, 531), (524, 528, 529, 525), (525, 529, 530, 526), (526, 530, 531, 527), (520, 524, 525, 521), (521, 525, 526, 522), (522, 526, 527, 523), (142, 141, 537, 538), (148, 149, 541, 540), (143, 142, 538, 539), (544, 540, 552, 556), (524, 520, 560, 570), (545, 547, 559, 557), (522, 523, 563, 562), (542, 543, 555, 554), (527, 531, 569, 571), (521, 522, 562, 561), (541, 542, 554, 553), (528, 524, 570, 568), (539, 538, 550, 551), (520, 521, 561, 560), (540, 541, 553, 552), (560, 561, 549, 548), (561, 562, 550, 549), (562, 563, 551, 550), (565, 564, 552, 553), (566, 565, 553, 554), (567, 566, 554, 555), (564, 568, 556, 552), (569, 567, 555, 557), (568, 570, 558, 556), (571, 569, 557, 559), (570, 560, 548, 558), (563, 571, 559, 551), (533, 532, 564, 565), (536, 546, 558, 548), (523, 527, 571, 563), (534, 533, 565, 566), (535, 534, 566, 567), (537, 536, 548, 549), (543, 545, 557, 555), (532, 528, 568, 564), (547, 539, 551, 559), (538, 537, 549, 550), (546, 544, 556, 558), (531, 535, 567, 569), (191, 582, 591, 11), (239, 590, 574, 24), (211, 578, 573, 19), (259, 586, 572, 14), (14, 572, 575, 208), (581, 582, 639, 638), (209, 576, 577, 210), (238, 589, 666, 650), (24, 574, 579, 188), (588, 237, 649, 665), (189, 580, 581, 190), (203, 759, 622, 623), (11, 591, 583, 256), (579, 580, 637, 636), (257, 584, 585, 258), (236, 587, 664, 648), (19, 573, 587, 236), (758, 200, 620, 621), (237, 588, 589, 238), (598, 203, 623, 635), (183, 602, 611, 9), (231, 610, 594, 26), (203, 598, 593, 21), (251, 606, 592, 16), (16, 592, 595, 200), (577, 578, 631, 630), (758, 596, 597, 759), (609, 610, 671, 670), (26, 594, 599, 180), (759, 597, 634, 622), (756, 600, 601, 757), (596, 758, 621, 633), (9, 611, 603, 248), (248, 603, 604, 774), (774, 604, 605, 775), (575, 576, 629, 628), (21, 593, 607, 228), (607, 608, 669, 668), (772, 608, 609, 773), (239, 238, 650, 651), (624, 628, 629, 625), (626, 630, 631, 627), (616, 636, 637, 617), (618, 638, 639, 619), (654, 658, 659, 655), (656, 660, 661, 657), (648, 664, 665, 649), (650, 666, 667, 651), (620, 632, 633, 621), (622, 634, 635, 623), (612, 640, 641, 613), (614, 642, 643, 615), (652, 662, 663, 653), (644, 668, 669, 645), (646, 670, 671, 647), (590, 239, 651, 667), (583, 584, 659, 658), (756, 180, 612, 613), (256, 583, 658, 654), (585, 586, 661, 660), (209, 208, 624, 625), (183, 757, 614, 615), (584, 257, 655, 659), (188, 579, 636, 616), (251, 775, 652, 653), (228, 607, 668, 644), (258, 585, 660, 656), (587, 588, 665, 664), (580, 189, 617, 637), (211, 210, 626, 627), (608, 772, 645, 669), (586, 259, 657, 661), (190, 581, 638, 618), (773, 609, 670, 646), (595, 596, 633, 632), (589, 590, 667, 666), (582, 191, 619, 639), (610, 231, 647, 671), (772, 228, 644, 645), (597, 598, 635, 634), (189, 188, 616, 617), (208, 575, 628, 624), (257, 256, 654, 655), (231, 773, 646, 647), (599, 600, 641, 640), (576, 209, 625, 629), (191, 190, 618, 619), (180, 599, 640, 612), (210, 577, 630, 626), (259, 258, 656, 657), (601, 602, 643, 642), (775, 605, 662, 652), (600, 756, 613, 641), (578, 211, 627, 631), (606, 251, 653, 663), (757, 601, 642, 614), (602, 183, 615, 643), (237, 236, 648, 649), (605, 606, 663, 662), (200, 595, 632, 620), (436, 690, 691, 438), (434, 689, 690, 436), (432, 688, 689, 434), (404, 674, 688, 432), (428, 686, 687, 430), (426, 685, 686, 428), (424, 684, 685, 426), (401, 672, 684, 424), (420, 682, 683, 422), (418, 681, 682, 420), (416, 680, 681, 418), (406, 675, 680, 416), (412, 678, 679, 414), (410, 677, 678, 412), (408, 676, 677, 410), (402, 673, 676, 408), (430, 687, 673, 402), (414, 679, 674, 404), (438, 691, 675, 406), (422, 683, 672, 401), (770, 783, 711, 92), (94, 709, 792, 811), (95, 708, 782, 771), (6, 693, 708, 95), (768, 779, 707, 84), (177, 181, 804, 784), (87, 704, 778, 769), (0, 695, 704, 87), (754, 767, 703, 36), (230, 781, 789, 813), (39, 700, 766, 755), (4, 694, 700, 39), (752, 763, 699, 28), (698, 29, 800, 799), (31, 696, 762, 753), (2, 692, 696, 31), (84, 707, 692, 2), (28, 699, 693, 6), (92, 711, 694, 4), (36, 703, 695, 0), (743, 714, 713, 712), (751, 715, 716, 735), (739, 717, 718, 734), (747, 719, 720, 733), (733, 720, 724, 736), (736, 724, 725, 737), (737, 725, 726, 738), (738, 726, 717, 739), (735, 716, 721, 740), (740, 721, 722, 741), (741, 722, 723, 742), (742, 723, 714, 743), (712, 713, 730, 744), (744, 730, 731, 745), (745, 731, 732, 746), (746, 732, 719, 747), (734, 718, 727, 748), (748, 727, 728, 749), (749, 728, 729, 750), (750, 729, 715, 751), (184, 185, 722, 721), (674, 679, 739, 734), (687, 686, 746, 747), (185, 186, 723, 722), (675, 691, 751, 735), (686, 685, 745, 746), (186, 187, 714, 723), (672, 683, 743, 712), (235, 25, 716, 715), (685, 684, 744, 745), (684, 672, 712, 744), (20, 232, 727, 718), (683, 682, 742, 743), (232, 233, 728, 727), (682, 681, 741, 742), (15, 204, 724, 720), (233, 234, 729, 728), (681, 680, 740, 741), (204, 205, 725, 724), (234, 235, 715, 729), (30, 29, 752, 753), (38, 37, 754, 755), (182, 181, 756, 757), (202, 201, 758, 759), (201, 197, 760, 758), (761, 202, 759, 198), (697, 30, 753, 762), (29, 698, 763, 752), (181, 177, 764, 756), (765, 182, 757, 178), (701, 38, 755, 766), (37, 702, 767, 754), (86, 85, 768, 769), (94, 93, 770, 771), (230, 229, 772, 773), (250, 249, 774, 775), (249, 245, 776, 774), (777, 250, 775, 246), (705, 86, 769, 778), (85, 706, 779, 768), (229, 225, 780, 772), (781, 230, 773, 226), (709, 94, 771, 782), (93, 710, 783, 770), (197, 697, 762, 760), (698, 761, 198, 763), (177, 701, 766, 764), (702, 765, 178, 767), (245, 705, 778, 776), (706, 777, 246, 779), (225, 709, 782, 780), (710, 781, 226, 783), (786, 806, 807, 787), (798, 786, 787, 799), (784, 804, 805, 785), (796, 784, 785, 797), (790, 814, 815, 791), (794, 790, 791, 795), (788, 812, 813, 789), (792, 788, 789, 793), (811, 792, 793, 810), (809, 794, 795, 808), (803, 796, 797, 802), (801, 798, 799, 800), (93, 94, 811, 810), (29, 30, 801, 800), (765, 702, 797, 785), (229, 230, 813, 812), (37, 38, 803, 802), (705, 245, 790, 794), (249, 250, 815, 814), (181, 182, 805, 804), (777, 706, 795, 791), (245, 249, 814, 790), (201, 202, 807, 806), (709, 225, 788, 792), (250, 777, 791, 815), (197, 201, 806, 786), (781, 710, 793, 789), (86, 705, 794, 809), (202, 761, 787, 807), (706, 85, 808, 795), (30, 697, 798, 801), (225, 229, 812, 788)])
_uv = me_cube_001.uv_layers.new(name='UVMap')
_uv.uv.foreach_set('vector', [0.1337, 0.477, 0.1337, 0.02591, 0.4578, 0.02591, 0.4578, 0.477, 0.1337, 0.477, 0.1337, 0.02591, 0.4578, 0.02591, 0.4578, 0.477, 0.1337, 0.477, 0.1337, 0.02591, 0.4578, 0.02591, 0.4578, 0.477, 0.1337, 0.477, 0.1337, 0.02591, 0.4578, 0.02591, 0.4578, 0.477, 0.1337, 0.477, 0.1337, 0.02591, 0.4578, 0.02591, 0.4578, 0.477, 0.1337, 0.477, 0.1337, 0.02591, 0.4578, 0.02591, 0.4578, 0.477, 0.1337, 0.08922, 0.1337, 0.02591, 0.4578, 0.02591, 0.4578, 0.08922, 0.1337, 0.477, 0.1337, 0.02591, 0.4578, 0.02591, 0.4578, 0.477, 0.2101, 0.5402, 0.2101, 0.509, 0.5094, 0.509, 0.5094, 0.5402, 0.1337, 0.477, 0.1337, 0.02591, 0.4578, 0.02591, 0.4578, 0.477, 0.18, 0.343, 0.18, 0.219, 0.5149, 0.219, 0.5149, 0.343, 0.1337, 0.08922, 0.1337, 0.02591, 0.4578, 0.02591, 0.4578, 0.08922, 0.1337, 0.477, 0.1337, 0.02591, 0.4578, 0.02591, 0.4578, 0.477, 0.2101, 0.5402, 0.2101, 0.509, 0.5094, 0.509, 0.5094, 0.5402, 0.1337, 0.477, 0.1337, 0.02591, 0.4578, 0.02591, 0.4578, 0.477, 0.18, 0.343, 0.18, 0.219, 0.5149, 0.219, 0.5149, 0.343, 0.1337, 0.08922, 0.1337, 0.02591, 0.4578, 0.02591, 0.4578, 0.08922, 0.1337, 0.477, 0.1337, 0.02591, 0.4578, 0.02591, 0.4578, 0.477, 0.2101, 0.5402, 0.2101, 0.509, 0.5094, 0.509, 0.5094, 0.5402, 0.1337, 0.477, 0.1337, 0.02591, 0.4578, 0.02591, 0.4578, 0.477, 0.18, 0.343, 0.18, 0.219, 0.5149, 0.219, 0.5149, 0.343, 0.1337, 0.08922, 0.1337, 0.02591, 0.4578, 0.02591, 0.4578, 0.08922, 0.1337, 0.477, 0.1337, 0.02591, 0.4578, 0.02591, 0.4578, 0.477, 0.2101, 0.5402, 0.2101, 0.509, 0.5094, 0.509, 0.5094, 0.5402, 0.1337, 0.477, 0.1337, 0.02591, 0.4578, 0.02591, 0.4578, 0.477, 0.18, 0.343, 0.18, 0.219, 0.5149, 0.219, 0.5149, 0.343, 0.18, 0.343, 0.18, 0.219, 0.5149, 0.219, 0.5149, 0.343, 0.18, 0.343, 0.18, 0.219, 0.5149, 0.219, 0.5149, 0.343, 0.18, 0.343, 0.18, 0.219, 0.5149, 0.219, 0.5149, 0.343, 0.18, 0.343, 0.18, 0.219, 0.5149, 0.219, 0.5149, 0.343, 0.1337, 0.477, 0.1337, 0.02591, 0.4578, 0.02591, 0.4578, 0.477, 0.1337, 0.477, 0.1337, 0.02591, 0.4578, 0.02591, 0.4578, 0.477, 0.1337, 0.477, 0.1337, 0.02591, 0.4578, 0.02591, 0.4578, 0.477, 0.1337, 0.477, 0.1337, 0.02591, 0.4578, 0.02591, 0.4578, 0.477, 0.2101, 0.5402, 0.2101, 0.509, 0.5094, 0.509, 0.5094, 0.5402, 0.2101, 0.5402, 0.2101, 0.509, 0.5094, 0.509, 0.5094, 0.5402, 0.2101, 0.5402, 0.2101, 0.509, 0.5094, 0.509, 0.5094, 0.5402, 0.2101, 0.5402, 0.2101, 0.509, 0.5094, 0.509, 0.5094, 0.5402, 0.1337, 0.477, 0.1337, 0.02591, 0.4578, 0.02591, 0.4578, 0.477, 0.1337, 0.477, 0.1337, 0.02591, 0.4578, 0.02591, 0.4578, 0.477, 0.1489, 0.08922, 0.1489, 0.02591, 0.1489, 0.02591, 0.1489, 0.08922, 0.1337, 0.477, 0.1337, 0.02591, 0.4578, 0.02591, 0.4578, 0.477, 0.1337, 0.08922, 0.1337, 0.02591, 0.4578, 0.02591, 0.4578, 0.08922, 0.1337, 0.08922, 0.1337, 0.02591, 0.4578, 0.02591, 0.4578, 0.08922, 0.4426, 0.4597, 0.1489, 0.4597, 0.1489, 0.4597, 0.4426, 0.4597, 0.1337, 0.08922, 0.1337, 0.02591, 0.4578, 0.02591, 0.4578, 0.08922, 0.18, 0.343, 0.18, 0.219, 0.5149, 0.219, 0.5149, 0.343, 0.18, 0.343, 0.18, 0.219, 0.5149, 0.219, 0.5149, 0.343, 0.18, 0.343, 0.18, 0.219, 0.5149, 0.219, 0.5149, 0.343, 0.18, 0.343, 0.18, 0.219, 0.5149, 0.219, 0.5149, 0.343, 0.1337, 0.477, 0.1337, 0.02591, 0.4578, 0.02591, 0.4578, 0.477, 0.1337, 0.477, 0.1337, 0.02591, 0.4578, 0.02591, 0.4578, 0.477, 0.1337, 0.477, 0.1337, 0.02591, 0.4578, 0.02591, 0.4578, 0.477, 0.1337, 0.477, 0.1337, 0.02591, 0.4578, 0.02591, 0.4578, 0.477, 0.2101, 0.5402, 0.2101, 0.509, 0.5094, 0.509, 0.5094, 0.5402, 0.2101, 0.5402, 0.2101, 0.509, 0.5094, 0.509, 0.5094, 0.5402, 0.2101, 0.5402, 0.2101, 0.509, 0.5094, 0.509, 0.5094, 0.5402, 0.2101, 0.5402, 0.2101, 0.509, 0.5094, 0.509, 0.5094, 0.5402, 0.1337, 0.477, 0.1337, 0.02591, 0.4578, 0.02591, 0.4578, 0.477, 0.1337, 0.477, 0.1337, 0.02591, 0.4578, 0.02591, 0.4578, 0.477, 0.4426, 0.02591, 0.4426, 0.08922, 0.4426, 0.08922, 0.4426, 0.02591, 0.1337, 0.477, 0.1337, 0.02591, 0.4578, 0.02591, 0.4578, 0.477, 0.1337, 0.08922, 0.1337, 0.02591, 0.4578, 0.02591, 0.4578, 0.08922, 0.1337, 0.08922, 0.1337, 0.02591, 0.4578, 0.02591, 0.4578, 0.08922, 0.4426, 0.08922, 0.4426, 0.4597, 0.4426, 0.4597, 0.4426, 0.08922, 0.1337, 0.08922, 0.1337, 0.02591, 0.4578, 0.02591, 0.4578, 0.08922, 0.1337, 0.477, 0.1337, 0.02591, 0.4578, 0.02591, 0.4578, 0.477, 0.1337, 0.477, 0.1337, 0.02591, 0.4578, 0.02591, 0.4578, 0.477, 0.1337, 0.477, 0.1337, 0.02591, 0.4578, 0.02591, 0.4578, 0.477, 0.1337, 0.477, 0.1337, 0.02591, 0.4578, 0.02591, 0.4578, 0.477, 0.1337, 0.477, 0.1337, 0.02591, 0.4578, 0.02591, 0.4578, 0.477, 0.1337, 0.477, 0.1337, 0.02591, 0.4578, 0.02591, 0.4578, 0.477, 0.1337, 0.477, 0.1337, 0.02591, 0.4578, 0.02591, 0.4578, 0.477, 0.1337, 0.477, 0.1337, 0.02591, 0.4578, 0.02591, 0.4578, 0.477, 0.1337, 0.477, 0.1337, 0.02591, 0.4578, 0.02591, 0.4578, 0.477, 0.1337, 0.477, 0.1337, 0.02591, 0.4578, 0.02591, 0.4578, 0.477, 0.1337, 0.477, 0.1337, 0.02591, 0.4578, 0.02591, 0.4578, 0.477, 0.1337, 0.477, 0.1337, 0.02591, 0.4578, 0.02591, 0.4578, 0.477, 0.1337, 0.477, 0.1337, 0.02591, 0.4578, 0.02591, 0.4578, 0.477, 0.1337, 0.477, 0.1337, 0.02591, 0.4578, 0.02591, 0.4578, 0.477, 0.1337, 0.477, 0.1337, 0.02591, 0.4578, 0.02591, 0.4578, 0.477, 0.1337, 0.477, 0.1337, 0.02591, 0.4578, 0.02591, 0.4578, 0.477, 0.1337, 0.477, 0.1337, 0.02591, 0.4578, 0.02591, 0.4578, 0.477, 0.1337, 0.477, 0.1337, 0.02591, 0.4578, 0.02591, 0.4578, 0.477, 0.1337, 0.477, 0.1337, 0.02591, 0.4578, 0.02591, 0.4578, 0.477, 0.1337, 0.477, 0.1337, 0.02591, 0.4578, 0.02591, 0.4578, 0.477, 0.1337, 0.477, 0.1337, 0.02591, 0.4578, 0.02591, 0.4578, 0.477, 0.1337, 0.477, 0.1337, 0.02591, 0.4578, 0.02591, 0.4578, 0.477, 0.1337, 0.477, 0.1337, 0.02591, 0.4578, 0.02591, 0.4578, 0.477, 0.1337, 0.477, 0.1337, 0.02591, 0.4578, 0.02591, 0.4578, 0.477, 0.1337, 0.477, 0.1337, 0.02591, 0.4578, 0.02591, 0.4578, 0.477, 0.1337, 0.477, 0.1337, 0.02591, 0.4578, 0.02591, 0.4578, 0.477, 0.1337, 0.477, 0.1337, 0.02591, 0.4578, 0.02591, 0.4578, 0.477, 0.1337, 0.477, 0.1337, 0.02591, 0.4578, 0.02591, 0.4578, 0.477, 0.1337, 0.477, 0.1337, 0.02591, 0.4578, 0.02591, 0.4578, 0.477, 0.1337, 0.477, 0.1337, 0.02591, 0.4578, 0.02591, 0.4578, 0.477, 0.1337, 0.477, 0.1337, 0.02591, 0.4578, 0.02591, 0.4578, 0.477, 0.1337, 0.477, 0.1337, 0.02591, 0.4578, 0.02591, 0.4578, 0.477, 0.1337, 0.477, 0.1337, 0.02591, 0.4578, 0.02591, 0.4578, 0.477, 0.1128, 0.4345, 0.4788, 0.4345, 0.4788, 0.4345, 0.1128, 0.4345, 0.1128, 0.06846, 0.1128, 0.4345, 0.1128, 0.4345, 0.1128, 0.06846, 0.4788, 0.06846, 0.1128, 0.06846, 0.1128, 0.06846, 0.4788, 0.06846, 0.1337, 0.477, 0.1337, 0.02591, 0.4578, 0.02591, 0.4578, 0.477, 0.4788, 0.4345, 0.4788, 0.06846, 0.4788, 0.06846, 0.4788, 0.4345, 0.1128, 0.4345, 0.4788, 0.4345, 0.4788, 0.4345, 0.1128, 0.4345, 0.4788, 0.06846, 0.1128, 0.06846, 0.1128, 0.06846, 0.4788, 0.06846, 0.1337, 0.477, 0.1337, 0.02591, 0.4578, 0.02591, 0.4578, 0.477, 0.1128, 0.4345, 0.4788, 0.4345, 0.4788, 0.4345, 0.1128, 0.4345, 0.1128, 0.06846, 0.1128, 0.4345, 0.1128, 0.4345, 0.1128, 0.06846, 0.4788, 0.06846, 0.1128, 0.06846, 0.1128, 0.06846, 0.4788, 0.06846, 0.1337, 0.477, 0.1337, 0.02591, 0.4578, 0.02591, 0.4578, 0.477, 0.1337, 0.477, 0.1337, 0.02591, 0.4578, 0.02591, 0.4578, 0.477, 0.1337, 0.477, 0.1337, 0.02591, 0.4578, 0.02591, 0.4578, 0.477, 0.1337, 0.477, 0.1337, 0.02591, 0.4578, 0.02591, 0.4578, 0.477, 0.18, 0.343, 0.18, 0.219, 0.5149, 0.219, 0.5149, 0.343, 0.18, 0.343, 0.18, 0.219, 0.5149, 0.219, 0.5149, 0.343, 0.18, 0.343, 0.18, 0.219, 0.5149, 0.219, 0.5149, 0.343, 0.18, 0.343, 0.18, 0.219, 0.5149, 0.219, 0.5149, 0.343, 0.1337, 0.477, 0.1337, 0.02591, 0.4578, 0.02591, 0.4578, 0.477, 0.1337, 0.477, 0.1337, 0.02591, 0.4578, 0.02591, 0.4578, 0.477, 0.1337, 0.477, 0.1337, 0.02591, 0.4578, 0.02591, 0.4578, 0.477, 0.1337, 0.477, 0.1337, 0.02591, 0.4578, 0.02591, 0.4578, 0.477, 0.2101, 0.5402, 0.2101, 0.509, 0.5094, 0.509, 0.5094, 0.5402, 0.2101, 0.5402, 0.2101, 0.509, 0.5094, 0.509, 0.5094, 0.5402, 0.2101, 0.5402, 0.2101, 0.509, 0.5094, 0.509, 0.5094, 0.5402, 0.2101, 0.5402, 0.2101, 0.509, 0.5094, 0.509, 0.5094, 0.5402, 0.1337, 0.477, 0.1337, 0.02591, 0.4578, 0.02591, 0.4578, 0.477, 0.1337, 0.477, 0.1337, 0.02591, 0.4578, 0.02591, 0.4578, 0.477, 0.1489, 0.08922, 0.1489, 0.02591, 0.1489, 0.02591, 0.1489, 0.08922, 0.1337, 0.477, 0.1337, 0.02591, 0.4578, 0.02591, 0.4578, 0.477, 0.1337, 0.08922, 0.1337, 0.02591, 0.4578, 0.02591, 0.4578, 0.08922, 0.1337, 0.08922, 0.1337, 0.02591, 0.4578, 0.02591, 0.4578, 0.08922, 0.1489, 0.4597, 0.1489, 0.08922, 0.1489, 0.08922, 0.1489, 0.4597, 0.1337, 0.08922, 0.1337, 0.02591, 0.4578, 0.02591, 0.4578, 0.08922, 0.18, 0.343, 0.18, 0.219, 0.5149, 0.219, 0.5149, 0.343, 0.18, 0.343, 0.18, 0.219, 0.5149, 0.219, 0.5149, 0.343, 0.18, 0.343, 0.18, 0.219, 0.5149, 0.219, 0.5149, 0.343, 0.18, 0.343, 0.18, 0.219, 0.5149, 0.219, 0.5149, 0.343, 0.1337, 0.477, 0.1337, 0.02591, 0.4578, 0.02591, 0.4578, 0.477, 0.1337, 0.477, 0.1337, 0.02591, 0.4578, 0.02591, 0.4578, 0.477, 0.1337, 0.477, 0.1337, 0.02591, 0.4578, 0.02591, 0.4578, 0.477, 0.1337, 0.477, 0.1337, 0.02591, 0.4578, 0.02591, 0.4578, 0.477, 0.2101, 0.5402, 0.2101, 0.509, 0.5094, 0.509, 0.5094, 0.5402, 0.2101, 0.5402, 0.2101, 0.509, 0.5094, 0.509, 0.5094, 0.5402, 0.2101, 0.5402, 0.2101, 0.509, 0.5094, 0.509, 0.5094, 0.5402, 0.2101, 0.5402, 0.2101, 0.509, 0.5094, 0.509, 0.5094, 0.5402, 0.1337, 0.477, 0.1337, 0.02591, 0.4578, 0.02591, 0.4578, 0.477, 0.1337, 0.477, 0.1337, 0.02591, 0.4578, 0.02591, 0.4578, 0.477, 0.4426, 0.08922, 0.4426, 0.4597, 0.4426, 0.4597, 0.4426, 0.08922, 0.1337, 0.477, 0.1337, 0.02591, 0.4578, 0.02591, 0.4578, 0.477, 0.1337, 0.08922, 0.1337, 0.02591, 0.4578, 0.02591, 0.4578, 0.08922, 0.1337, 0.08922, 0.1337, 0.02591, 0.4578, 0.02591, 0.4578, 0.08922, 0.4426, 0.04323, 0.4426, 0.477, 0.4426, 0.477, 0.4426, 0.04323, 0.1337, 0.08922, 0.1337, 0.02591, 0.4578, 0.02591, 0.4578, 0.08922, 0.1337, 0.477, 0.1337, 0.02591, 0.4578, 0.02591, 0.4578, 0.477, 0.1337, 0.477, 0.1337, 0.02591, 0.4578, 0.02591, 0.4578, 0.477, 0.1337, 0.477, 0.1337, 0.02591, 0.4578, 0.02591, 0.4578, 0.477, 0.1337, 0.477, 0.1337, 0.02591, 0.4578, 0.02591, 0.4578, 0.477, 0.1337, 0.477, 0.1337, 0.02591, 0.4578, 0.02591, 0.4578, 0.477, 0.1337, 0.477, 0.1337, 0.02591, 0.4578, 0.02591, 0.4578, 0.477, 0.1337, 0.477, 0.1337, 0.02591, 0.4578, 0.02591, 0.4578, 0.477, 0.1337, 0.477, 0.1337, 0.02591, 0.4578, 0.02591, 0.4578, 0.477, 0.1337, 0.477, 0.1337, 0.02591, 0.4578, 0.02591, 0.4578, 0.477, 0.1337, 0.477, 0.1337, 0.02591, 0.4578, 0.02591, 0.4578, 0.477, 0.1337, 0.477, 0.1337, 0.02591, 0.4578, 0.02591, 0.4578, 0.477, 0.1337, 0.477, 0.1337, 0.02591, 0.4578, 0.02591, 0.4578, 0.477, 0.1337, 0.477, 0.1337, 0.02591, 0.4578, 0.02591, 0.4578, 0.477, 0.1337, 0.477, 0.1337, 0.02591, 0.4578, 0.02591, 0.4578, 0.477, 0.1337, 0.477, 0.1337, 0.02591, 0.4578, 0.02591, 0.4578, 0.477, 0.1337, 0.477, 0.1337, 0.02591, 0.4578, 0.02591, 0.4578, 0.477, 0.1337, 0.477, 0.1337, 0.02591, 0.4578, 0.02591, 0.4578, 0.477, 0.1337, 0.477, 0.1337, 0.02591, 0.4578, 0.02591, 0.4578, 0.477, 0.1337, 0.477, 0.1337, 0.02591, 0.4578, 0.02591, 0.4578, 0.477, 0.1337, 0.477, 0.1337, 0.02591, 0.4578, 0.02591, 0.4578, 0.477, 0.1337, 0.477, 0.1337, 0.02591, 0.4578, 0.02591, 0.4578, 0.477, 0.1337, 0.477, 0.1337, 0.02591, 0.4578, 0.02591, 0.4578, 0.477, 0.1337, 0.477, 0.1337, 0.02591, 0.4578, 0.02591, 0.4578, 0.477, 0.1337, 0.477, 0.1337, 0.02591, 0.4578, 0.02591, 0.4578, 0.477, 0.1337, 0.477, 0.1337, 0.02591, 0.4578, 0.02591, 0.4578, 0.477, 0.1337, 0.477, 0.1337, 0.02591, 0.4578, 0.02591, 0.4578, 0.477, 0.1337, 0.477, 0.1337, 0.02591, 0.4578, 0.02591, 0.4578, 0.477, 0.1337, 0.477, 0.1337, 0.02591, 0.4578, 0.02591, 0.4578, 0.477, 0.1337, 0.477, 0.1337, 0.02591, 0.4578, 0.02591, 0.4578, 0.477, 0.1337, 0.477, 0.1337, 0.02591, 0.4578, 0.02591, 0.4578, 0.477, 0.1337, 0.477, 0.1337, 0.02591, 0.4578, 0.02591, 0.4578, 0.477, 0.1337, 0.477, 0.1337, 0.02591, 0.4578, 0.02591, 0.4578, 0.477, 0.1337, 0.477, 0.1337, 0.02591, 0.4578, 0.02591, 0.4578, 0.477, 0.1337, 0.477, 0.1337, 0.02591, 0.4578, 0.02591, 0.4578, 0.477, 0.1337, 0.477, 0.1337, 0.02591, 0.4578, 0.02591, 0.4578, 0.477, 0.1337, 0.477, 0.1337, 0.02591, 0.4578, 0.02591, 0.4578, 0.477, 0.1337, 0.477, 0.1337, 0.02591, 0.4578, 0.02591, 0.4578, 0.477, 0.1337, 0.477, 0.1337, 0.02591, 0.4578, 0.02591, 0.4578, 0.477, 0.1337, 0.477, 0.1337, 0.02591, 0.4578, 0.02591, 0.4578, 0.477, 0.1337, 0.477, 0.1337, 0.02591, 0.4578, 0.02591, 0.4578, 0.477, 0.1337, 0.477, 0.1337, 0.02591, 0.4578, 0.02591, 0.4578, 0.477, 0.1337, 0.477, 0.1337, 0.02591, 0.4578, 0.02591, 0.4578, 0.477, 0.1337, 0.477, 0.1337, 0.02591, 0.4578, 0.02591, 0.4578, 0.477, 0.1337, 0.477, 0.1337, 0.02591, 0.4578, 0.02591, 0.4578, 0.477, 0.1337, 0.477, 0.1337, 0.02591, 0.4578, 0.02591, 0.4578, 0.477, 0.1337, 0.477, 0.1337, 0.02591, 0.4578, 0.02591, 0.4578, 0.477, 0.1337, 0.477, 0.1337, 0.02591, 0.4578, 0.02591, 0.4578, 0.477, 0.1337, 0.477, 0.1337, 0.02591, 0.4578, 0.02591, 0.4578, 0.477, 0.1337, 0.477, 0.1337, 0.02591, 0.4578, 0.02591, 0.4578, 0.477, 0.1337, 0.477, 0.1337, 0.02591, 0.4578, 0.02591, 0.4578, 0.477, 0.1337, 0.477, 0.1337, 0.02591, 0.4578, 0.02591, 0.4578, 0.477, 0.1337, 0.477, 0.1337, 0.02591, 0.4578, 0.02591, 0.4578, 0.477, 0.1337, 0.477, 0.1337, 0.02591, 0.4578, 0.02591, 0.4578, 0.477, 0.1337, 0.477, 0.1337, 0.02591, 0.4578, 0.02591, 0.4578, 0.477, 0.1337, 0.477, 0.1337, 0.02591, 0.4578, 0.02591, 0.4578, 0.477, 0.1337, 0.477, 0.1337, 0.02591, 0.4578, 0.02591, 0.4578, 0.477, 0.1337, 0.477, 0.1337, 0.02591, 0.4578, 0.02591, 0.4578, 0.477, 0.1337, 0.477, 0.1337, 0.02591, 0.4578, 0.02591, 0.4578, 0.477, 0.1337, 0.477, 0.1337, 0.02591, 0.4578, 0.02591, 0.4578, 0.477, 0.1337, 0.477, 0.1337, 0.02591, 0.4578, 0.02591, 0.4578, 0.477, 0.1337, 0.477, 0.1337, 0.02591, 0.4578, 0.02591, 0.4578, 0.477, 0.1337, 0.477, 0.1337, 0.02591, 0.4578, 0.02591, 0.4578, 0.477, 0.1337, 0.477, 0.1337, 0.02591, 0.4578, 0.02591, 0.4578, 0.477, 0.1337, 0.477, 0.1337, 0.02591, 0.4578, 0.02591, 0.4578, 0.477, 0.1337, 0.477, 0.1337, 0.02591, 0.4578, 0.02591, 0.4578, 0.477, 0.1337, 0.477, 0.1337, 0.02591, 0.4578, 0.02591, 0.4578, 0.477, 0.1337, 0.477, 0.1337, 0.02591, 0.4578, 0.02591, 0.4578, 0.477, 0.1337, 0.477, 0.1337, 0.02591, 0.4578, 0.02591, 0.4578, 0.477, 0.1337, 0.477, 0.1337, 0.02591, 0.4578, 0.02591, 0.4578, 0.477, 0.1337, 0.477, 0.1337, 0.02591, 0.4578, 0.02591, 0.4578, 0.477, 0.1337, 0.477, 0.1337, 0.02591, 0.4578, 0.02591, 0.4578, 0.477, 0.1337, 0.477, 0.1337, 0.02591, 0.4578, 0.02591, 0.4578, 0.477, 0.1337, 0.477, 0.1337, 0.02591, 0.4578, 0.02591, 0.4578, 0.477, 0.1337, 0.477, 0.1337, 0.02591, 0.4578, 0.02591, 0.4578, 0.477, 0.1337, 0.477, 0.1337, 0.02591, 0.4578, 0.02591, 0.4578, 0.477, 0.1337, 0.477, 0.1337, 0.02591, 0.4578, 0.02591, 0.4578, 0.477, 0.1337, 0.477, 0.1337, 0.02591, 0.4578, 0.02591, 0.4578, 0.477, 0.1337, 0.477, 0.1337, 0.02591, 0.4578, 0.02591, 0.4578, 0.477, 0.1337, 0.477, 0.1337, 0.02591, 0.4578, 0.02591, 0.4578, 0.477, 0.1337, 0.477, 0.1337, 0.02591, 0.4578, 0.02591, 0.4578, 0.477, 0.1337, 0.477, 0.1337, 0.02591, 0.4578, 0.02591, 0.4578, 0.477, 0.1337, 0.477, 0.1337, 0.02591, 0.4578, 0.02591, 0.4578, 0.477, 0.1337, 0.477, 0.1337, 0.02591, 0.4578, 0.02591, 0.4578, 0.477, 0.1337, 0.477, 0.1337, 0.02591, 0.4578, 0.02591, 0.4578, 0.477, 0.1337, 0.477, 0.1337, 0.02591, 0.4578, 0.02591, 0.4578, 0.477, 0.1337, 0.477, 0.1337, 0.02591, 0.4578, 0.02591, 0.4578, 0.477, 0.1337, 0.477, 0.1337, 0.02591, 0.4578, 0.02591, 0.4578, 0.477, 0.1337, 0.477, 0.1337, 0.02591, 0.4578, 0.02591, 0.4578, 0.477, 0.1337, 0.477, 0.1337, 0.02591, 0.4578, 0.02591, 0.4578, 0.477, 0.1337, 0.477, 0.1337, 0.02591, 0.4578, 0.02591, 0.4578, 0.477, 0.1337, 0.477, 0.1337, 0.02591, 0.4578, 0.02591, 0.4578, 0.477, 0.1337, 0.477, 0.1337, 0.02591, 0.4578, 0.02591, 0.4578, 0.477, 0.1337, 0.477, 0.1337, 0.02591, 0.4578, 0.02591, 0.4578, 0.477, 0.1337, 0.477, 0.1337, 0.02591, 0.4578, 0.02591, 0.4578, 0.477, 0.1337, 0.477, 0.1337, 0.02591, 0.4578, 0.02591, 0.4578, 0.477, 0.1337, 0.477, 0.1337, 0.02591, 0.4578, 0.02591, 0.4578, 0.477, 0.1337, 0.477, 0.1337, 0.02591, 0.4578, 0.02591, 0.4578, 0.477, 0.1337, 0.477, 0.1337, 0.02591, 0.4578, 0.02591, 0.4578, 0.477, 0.1337, 0.477, 0.1337, 0.02591, 0.4578, 0.02591, 0.4578, 0.477, 0.1337, 0.477, 0.1337, 0.02591, 0.4578, 0.02591, 0.4578, 0.477, 0.1337, 0.477, 0.1337, 0.02591, 0.4578, 0.02591, 0.4578, 0.477, 0.1337, 0.477, 0.1337, 0.02591, 0.4578, 0.02591, 0.4578, 0.477, 0.1337, 0.477, 0.1337, 0.02591, 0.4578, 0.02591, 0.4578, 0.477, 0.1337, 0.477, 0.1337, 0.02591, 0.4578, 0.02591, 0.4578, 0.477, 0.1337, 0.477, 0.1337, 0.02591, 0.4578, 0.02591, 0.4578, 0.477, 0.1337, 0.477, 0.1337, 0.02591, 0.4578, 0.02591, 0.4578, 0.477, 0.1337, 0.477, 0.1337, 0.02591, 0.4578, 0.02591, 0.4578, 0.477, 0.1337, 0.477, 0.1337, 0.02591, 0.4578, 0.02591, 0.4578, 0.477, 0.1337, 0.477, 0.1337, 0.02591, 0.4578, 0.02591, 0.4578, 0.477, 0.1337, 0.477, 0.1337, 0.02591, 0.4578, 0.02591, 0.4578, 0.477, 0.1337, 0.477, 0.1337, 0.02591, 0.4578, 0.02591, 0.4578, 0.477, 0.1337, 0.477, 0.1337, 0.02591, 0.4578, 0.02591, 0.4578, 0.477, 0.6573, 0.676, 0.6563, 0.919, 0.4856, 0.9192, 0.4856, 0.6745, 0.4503, 0.6759, 0.4503, 0.9184, 0.2807, 0.9191, 0.2799, 0.6759, 0.6573, 0.676, 0.6563, 0.919, 0.4856, 0.9192, 0.4856, 0.6745, 0.4503, 0.6759, 0.4503, 0.9184, 0.2807, 0.9191, 0.2799, 0.6759, 0.2485, 0.6762, 0.2485, 0.9197, 0.0779, 0.9197, 0.0779, 0.6762, 0.4503, 0.6759, 0.4503, 0.9184, 0.2807, 0.9191, 0.2799, 0.6759, 0.4503, 0.6759, 0.4503, 0.9184, 0.2807, 0.9191, 0.2799, 0.6759, 0.2485, 0.6762, 0.2485, 0.9197, 0.0779, 0.9197, 0.0779, 0.6762, 0.6573, 0.676, 0.6563, 0.919, 0.4856, 0.9192, 0.4856, 0.6745, 0.2485, 0.6762, 0.2485, 0.9197, 0.0779, 0.9197, 0.0779, 0.6762, 0.2493, 0.6761, 0.2486, 0.9192, 0.07987, 0.9177, 0.07832, 0.6761, 0.2493, 0.6761, 0.2486, 0.9192, 0.07987, 0.9177, 0.07832, 0.6761, 0.4503, 0.6759, 0.4503, 0.9184, 0.2807, 0.9191, 0.2799, 0.6759, 0.2493, 0.6761, 0.2486, 0.9192, 0.07987, 0.9177, 0.07832, 0.6761, 0.6573, 0.676, 0.6563, 0.919, 0.4856, 0.9192, 0.4856, 0.6745, 0.4503, 0.6759, 0.4503, 0.9184, 0.2807, 0.9191, 0.2799, 0.6759, 0.6573, 0.676, 0.6563, 0.919, 0.4856, 0.9192, 0.4856, 0.6745, 0.2492, 0.675, 0.2492, 0.9174, 0.07909, 0.9174, 0.07909, 0.675, 0.4503, 0.6759, 0.4503, 0.9184, 0.2807, 0.9191, 0.2799, 0.6759, 0.4503, 0.6759, 0.4503, 0.9184, 0.2807, 0.9191, 0.2799, 0.6759, 0.6573, 0.676, 0.6563, 0.919, 0.4856, 0.9192, 0.4856, 0.6745, 0.2492, 0.675, 0.2492, 0.9174, 0.07909, 0.9174, 0.07909, 0.675, 0.4503, 0.6759, 0.4503, 0.9184, 0.2807, 0.9191, 0.2799, 0.6759, 0.6573, 0.676, 0.6563, 0.919, 0.4856, 0.9192, 0.4856, 0.6745, 0.1337, 0.477, 0.1337, 0.02591, 0.4578, 0.02591, 0.4578, 0.477, 0.1337, 0.477, 0.1337, 0.02591, 0.4578, 0.02591, 0.4578, 0.477, 0.1337, 0.477, 0.1337, 0.02591, 0.4578, 0.02591, 0.4578, 0.477, 0.1337, 0.477, 0.1337, 0.02591, 0.4578, 0.02591, 0.4578, 0.477, 0.1337, 0.477, 0.1337, 0.02591, 0.4578, 0.02591, 0.4578, 0.477, 0.1337, 0.477, 0.1337, 0.02591, 0.4578, 0.02591, 0.4578, 0.477, 0.1337, 0.477, 0.1337, 0.02591, 0.4578, 0.02591, 0.4578, 0.477, 0.1337, 0.477, 0.1337, 0.02591, 0.4578, 0.02591, 0.4578, 0.477, 0.1337, 0.477, 0.1337, 0.02591, 0.4578, 0.02591, 0.4578, 0.477, 0.1337, 0.477, 0.1337, 0.02591, 0.4578, 0.02591, 0.4578, 0.477, 0.1337, 0.477, 0.1337, 0.02591, 0.4578, 0.02591, 0.4578, 0.477, 0.1337, 0.477, 0.1337, 0.02591, 0.4578, 0.02591, 0.4578, 0.477, 0.1337, 0.477, 0.1337, 0.02591, 0.4578, 0.02591, 0.4578, 0.477, 0.1337, 0.477, 0.1337, 0.02591, 0.4578, 0.02591, 0.4578, 0.477, 0.1337, 0.477, 0.1337, 0.02591, 0.4578, 0.02591, 0.4578, 0.477, 0.1337, 0.477, 0.1337, 0.02591, 0.4578, 0.02591, 0.4578, 0.477, 0.1337, 0.477, 0.1337, 0.02591, 0.4578, 0.02591, 0.4578, 0.477, 0.1337, 0.477, 0.1337, 0.02591, 0.4578, 0.02591, 0.4578, 0.477, 0.1337, 0.477, 0.1337, 0.02591, 0.4578, 0.02591, 0.4578, 0.477, 0.1337, 0.477, 0.1337, 0.02591, 0.4578, 0.02591, 0.4578, 0.477, 0.1337, 0.477, 0.1337, 0.02591, 0.4578, 0.02591, 0.4578, 0.477, 0.1337, 0.477, 0.1337, 0.02591, 0.4578, 0.02591, 0.4578, 0.477, 0.1337, 0.477, 0.1337, 0.02591, 0.4578, 0.02591, 0.4578, 0.477, 0.1337, 0.477, 0.1337, 0.02591, 0.4578, 0.02591, 0.4578, 0.477, 0.1337, 0.477, 0.1337, 0.02591, 0.4578, 0.02591, 0.4578, 0.477, 0.1337, 0.477, 0.1337, 0.02591, 0.4578, 0.02591, 0.4578, 0.477, 0.1337, 0.477, 0.1337, 0.02591, 0.4578, 0.02591, 0.4578, 0.477, 0.1337, 0.477, 0.1337, 0.02591, 0.4578, 0.02591, 0.4578, 0.477, 0.1337, 0.477, 0.1337, 0.02591, 0.4578, 0.02591, 0.4578, 0.477, 0.1337, 0.477, 0.1337, 0.02591, 0.4578, 0.02591, 0.4578, 0.477, 0.1337, 0.477, 0.1337, 0.02591, 0.4578, 0.02591, 0.4578, 0.477, 0.1337, 0.477, 0.1337, 0.02591, 0.4578, 0.02591, 0.4578, 0.477, 0.1337, 0.477, 0.1337, 0.02591, 0.4578, 0.02591, 0.4578, 0.477, 0.1337, 0.477, 0.1337, 0.02591, 0.4578, 0.02591, 0.4578, 0.477, 0.1337, 0.477, 0.1337, 0.02591, 0.4578, 0.02591, 0.4578, 0.477, 0.1337, 0.477, 0.1337, 0.02591, 0.4578, 0.02591, 0.4578, 0.477, 0.1337, 0.477, 0.1337, 0.02591, 0.4578, 0.02591, 0.4578, 0.477, 0.1337, 0.477, 0.1337, 0.02591, 0.4578, 0.02591, 0.4578, 0.477, 0.1337, 0.477, 0.1337, 0.02591, 0.4578, 0.02591, 0.4578, 0.477, 0.1337, 0.477, 0.1337, 0.02591, 0.4578, 0.02591, 0.4578, 0.477, 0.1337, 0.477, 0.1337, 0.02591, 0.4578, 0.02591, 0.4578, 0.477, 0.1337, 0.477, 0.1337, 0.02591, 0.4578, 0.02591, 0.4578, 0.477, 0.1337, 0.477, 0.1337, 0.02591, 0.4578, 0.02591, 0.4578, 0.477, 0.1337, 0.477, 0.1337, 0.02591, 0.4578, 0.02591, 0.4578, 0.477, 0.1337, 0.477, 0.1337, 0.02591, 0.4578, 0.02591, 0.4578, 0.477, 0.1337, 0.477, 0.1337, 0.02591, 0.4578, 0.02591, 0.4578, 0.477, 0.1337, 0.477, 0.1337, 0.02591, 0.4578, 0.02591, 0.4578, 0.477, 0.1337, 0.477, 0.1337, 0.02591, 0.4578, 0.02591, 0.4578, 0.477, 0.1337, 0.477, 0.1337, 0.02591, 0.4578, 0.02591, 0.4578, 0.477, 0.1337, 0.477, 0.1337, 0.02591, 0.4578, 0.02591, 0.4578, 0.477, 0.1337, 0.477, 0.1337, 0.02591, 0.4578, 0.02591, 0.4578, 0.477, 0.1337, 0.477, 0.1337, 0.02591, 0.4578, 0.02591, 0.4578, 0.477, 0.1337, 0.477, 0.1337, 0.02591, 0.4578, 0.02591, 0.4578, 0.477, 0.1337, 0.477, 0.1337, 0.02591, 0.4578, 0.02591, 0.4578, 0.477, 0.1337, 0.477, 0.1337, 0.02591, 0.4578, 0.02591, 0.4578, 0.477, 0.1337, 0.477, 0.1337, 0.02591, 0.4578, 0.02591, 0.4578, 0.477, 0.1337, 0.477, 0.1337, 0.02591, 0.4578, 0.02591, 0.4578, 0.477, 0.1337, 0.477, 0.1337, 0.02591, 0.4578, 0.02591, 0.4578, 0.477, 0.1337, 0.477, 0.1337, 0.02591, 0.4578, 0.02591, 0.4578, 0.477, 0.1337, 0.477, 0.1337, 0.02591, 0.4578, 0.02591, 0.4578, 0.477, 0.1337, 0.477, 0.1337, 0.02591, 0.4578, 0.02591, 0.4578, 0.477, 0.1337, 0.477, 0.1337, 0.02591, 0.4578, 0.02591, 0.4578, 0.477, 0.1337, 0.477, 0.1337, 0.02591, 0.4578, 0.02591, 0.4578, 0.477, 0.1337, 0.477, 0.1337, 0.02591, 0.4578, 0.02591, 0.4578, 0.477, 0.1337, 0.477, 0.1337, 0.02591, 0.4578, 0.02591, 0.4578, 0.477, 0.1337, 0.477, 0.1337, 0.02591, 0.4578, 0.02591, 0.4578, 0.477, 0.1337, 0.477, 0.1337, 0.02591, 0.4578, 0.02591, 0.4578, 0.477, 0.1337, 0.477, 0.1337, 0.02591, 0.4578, 0.02591, 0.4578, 0.477, 0.1337, 0.477, 0.1337, 0.02591, 0.4578, 0.02591, 0.4578, 0.477, 0.1337, 0.477, 0.1337, 0.02591, 0.4578, 0.02591, 0.4578, 0.477, 0.1337, 0.477, 0.1337, 0.02591, 0.4578, 0.02591, 0.4578, 0.477, 0.1337, 0.477, 0.1337, 0.02591, 0.4578, 0.02591, 0.4578, 0.477, 0.18, 0.281, 0.18, 0.219, 0.5149, 0.219, 0.5149, 0.281, 0.5201, 0.5503, 0.4738, 0.5503, 0.4738, 0.551, 0.5201, 0.551, 0.18, 0.281, 0.18, 0.219, 0.5149, 0.219, 0.5149, 0.281, 0.5201, 0.5503, 0.4738, 0.5503, 0.4738, 0.551, 0.5201, 0.551, 0.18, 0.281, 0.18, 0.219, 0.5149, 0.219, 0.5149, 0.281, 0.5201, 0.5503, 0.4738, 0.5503, 0.4738, 0.551, 0.5201, 0.551, 0.18, 0.281, 0.18, 0.219, 0.5149, 0.219, 0.5149, 0.281, 0.5201, 0.5503, 0.4738, 0.5503, 0.4738, 0.551, 0.5201, 0.551, 0.18, 0.281, 0.18, 0.219, 0.5149, 0.219, 0.5149, 0.281, 0.5201, 0.5503, 0.4738, 0.5503, 0.4738, 0.551, 0.5201, 0.551, 0.18, 0.281, 0.18, 0.219, 0.5149, 0.219, 0.5149, 0.281, 0.5201, 0.5503, 0.4738, 0.5503, 0.4738, 0.551, 0.5201, 0.551, 0.18, 0.281, 0.18, 0.219, 0.5149, 0.219, 0.5149, 0.281, 0.5201, 0.5503, 0.4738, 0.5503, 0.4738, 0.551, 0.5201, 0.551, 0.18, 0.281, 0.18, 0.219, 0.5149, 0.219, 0.5149, 0.281, 0.5201, 0.5503, 0.4738, 0.5503, 0.4738, 0.551, 0.5201, 0.551, 0.18, 0.281, 0.18, 0.219, 0.5149, 0.219, 0.5149, 0.281, 0.5201, 0.5503, 0.4738, 0.5503, 0.4738, 0.551, 0.5201, 0.551, 0.18, 0.281, 0.18, 0.219, 0.5149, 0.219, 0.5149, 0.281, 0.5201, 0.5503, 0.4738, 0.5503, 0.4738, 0.551, 0.5201, 0.551, 0.18, 0.281, 0.18, 0.219, 0.5149, 0.219, 0.5149, 0.281, 0.5201, 0.5503, 0.4738, 0.5503, 0.4738, 0.551, 0.5201, 0.551, 0.18, 0.281, 0.18, 0.219, 0.5149, 0.219, 0.5149, 0.281, 0.5201, 0.5503, 0.4738, 0.5503, 0.4738, 0.551, 0.5201, 0.551, 0.18, 0.281, 0.18, 0.219, 0.5149, 0.219, 0.5149, 0.281, 0.5201, 0.5503, 0.4738, 0.5503, 0.4738, 0.551, 0.5201, 0.551, 0.18, 0.281, 0.18, 0.219, 0.5149, 0.219, 0.5149, 0.281, 0.5201, 0.5503, 0.4738, 0.5503, 0.4738, 0.551, 0.5201, 0.551, 0.18, 0.281, 0.18, 0.219, 0.5149, 0.219, 0.5149, 0.281, 0.5201, 0.5503, 0.4738, 0.5503, 0.4738, 0.551, 0.5201, 0.551, 0.18, 0.281, 0.18, 0.219, 0.5149, 0.219, 0.5149, 0.281, 0.5201, 0.5503, 0.4738, 0.5503, 0.4738, 0.551, 0.5201, 0.551, 0.18, 0.281, 0.18, 0.219, 0.5149, 0.219, 0.5149, 0.281, 0.5201, 0.5503, 0.4738, 0.5503, 0.4738, 0.551, 0.5201, 0.551, 0.18, 0.281, 0.18, 0.219, 0.5149, 0.219, 0.5149, 0.281, 0.5201, 0.5503, 0.4738, 0.5503, 0.4738, 0.551, 0.5201, 0.551, 0.18, 0.281, 0.18, 0.219, 0.5149, 0.219, 0.5149, 0.281, 0.5201, 0.5503, 0.4738, 0.5503, 0.4738, 0.551, 0.5201, 0.551, 0.18, 0.281, 0.18, 0.219, 0.5149, 0.219, 0.5149, 0.281, 0.5201, 0.5503, 0.4738, 0.5503, 0.4738, 0.551, 0.5201, 0.551, 0.18, 0.281, 0.18, 0.219, 0.5149, 0.219, 0.5149, 0.281, 0.5201, 0.5503, 0.4738, 0.5503, 0.4738, 0.551, 0.5201, 0.551, 0.18, 0.281, 0.18, 0.219, 0.5149, 0.219, 0.5149, 0.281, 0.5201, 0.5503, 0.4738, 0.5503, 0.4738, 0.551, 0.5201, 0.551, 0.18, 0.281, 0.18, 0.219, 0.5149, 0.219, 0.5149, 0.281, 0.5201, 0.5503, 0.4738, 0.5503, 0.4738, 0.551, 0.5201, 0.551, 0.18, 0.281, 0.18, 0.219, 0.5149, 0.219, 0.5149, 0.281, 0.5201, 0.5503, 0.4738, 0.5503, 0.4738, 0.551, 0.5201, 0.551, 0.18, 0.281, 0.18, 0.219, 0.5149, 0.219, 0.5149, 0.281, 0.5201, 0.5503, 0.4738, 0.5503, 0.4738, 0.551, 0.5201, 0.551, 0.18, 0.281, 0.18, 0.219, 0.5149, 0.219, 0.5149, 0.281, 0.5201, 0.5503, 0.4738, 0.5503, 0.4738, 0.551, 0.5201, 0.551, 0.18, 0.281, 0.18, 0.219, 0.5149, 0.219, 0.5149, 0.281, 0.5201, 0.5503, 0.4738, 0.5503, 0.4738, 0.551, 0.5201, 0.551, 0.18, 0.281, 0.18, 0.219, 0.5149, 0.219, 0.5149, 0.281, 0.5201, 0.5503, 0.4738, 0.5503, 0.4738, 0.551, 0.5201, 0.551, 0.18, 0.281, 0.18, 0.219, 0.5149, 0.219, 0.5149, 0.281, 0.5201, 0.5503, 0.4738, 0.5503, 0.4738, 0.551, 0.5201, 0.551, 0.18, 0.281, 0.18, 0.219, 0.5149, 0.219, 0.5149, 0.281, 0.5201, 0.5503, 0.4738, 0.5503, 0.4738, 0.551, 0.5201, 0.551, 0.18, 0.281, 0.18, 0.219, 0.5149, 0.219, 0.5149, 0.281, 0.5201, 0.5503, 0.4738, 0.5503, 0.4738, 0.551, 0.5201, 0.551, 0.18, 0.281, 0.18, 0.219, 0.5149, 0.219, 0.5149, 0.281, 0.5201, 0.5503, 0.4738, 0.5503, 0.4738, 0.551, 0.5201, 0.551, 0.18, 0.281, 0.18, 0.219, 0.5149, 0.219, 0.5149, 0.281, 0.5201, 0.5503, 0.4738, 0.5503, 0.4738, 0.551, 0.5201, 0.551, 0.18, 0.281, 0.18, 0.219, 0.5149, 0.219, 0.5149, 0.281, 0.5201, 0.5503, 0.4738, 0.5503, 0.4738, 0.551, 0.5201, 0.551, 0.18, 0.281, 0.18, 0.219, 0.5149, 0.219, 0.5149, 0.281, 0.5201, 0.5503, 0.4738, 0.5503, 0.4738, 0.551, 0.5201, 0.551, 0.18, 0.281, 0.18, 0.219, 0.5149, 0.219, 0.5149, 0.281, 0.5201, 0.5503, 0.4738, 0.5503, 0.4738, 0.551, 0.5201, 0.551, 0.18, 0.281, 0.18, 0.219, 0.5149, 0.219, 0.5149, 0.281, 0.5201, 0.5503, 0.4738, 0.5503, 0.4738, 0.551, 0.5201, 0.551, 0.18, 0.281, 0.18, 0.219, 0.5149, 0.219, 0.5149, 0.281, 0.5201, 0.5503, 0.4738, 0.5503, 0.4738, 0.551, 0.5201, 0.551, 0.18, 0.281, 0.18, 0.219, 0.5149, 0.219, 0.5149, 0.281, 0.5201, 0.5503, 0.4738, 0.5503, 0.4738, 0.551, 0.5201, 0.551, 0.18, 0.281, 0.18, 0.219, 0.5149, 0.219, 0.5149, 0.281, 0.5201, 0.5503, 0.4738, 0.5503, 0.4738, 0.551, 0.5201, 0.551, 0.2664, 0.5519, 0.2664, 0.4986, 0.7278, 0.4986, 0.7278, 0.5519, 0.2664, 0.5519, 0.2664, 0.4986, 0.7278, 0.4986, 0.7278, 0.5519, 0.2664, 0.5519, 0.2664, 0.4986, 0.7278, 0.4986, 0.7278, 0.5519, 0.2664, 0.5519, 0.2664, 0.4986, 0.7278, 0.4986, 0.7278, 0.5519, 0.2664, 0.5519, 0.2664, 0.4986, 0.7278, 0.4986, 0.7278, 0.5519, 0.2664, 0.5519, 0.2664, 0.4986, 0.7278, 0.4986, 0.7278, 0.5519, 0.2664, 0.5519, 0.2664, 0.4986, 0.7278, 0.4986, 0.7278, 0.5519, 0.2664, 0.5519, 0.2664, 0.4986, 0.7278, 0.4986, 0.7278, 0.5519, 0.2664, 0.5519, 0.2664, 0.4986, 0.7278, 0.4986, 0.7278, 0.5519, 0.2664, 0.5519, 0.2664, 0.4986, 0.7278, 0.4986, 0.7278, 0.5519, 0.2664, 0.5519, 0.2664, 0.4986, 0.7278, 0.4986, 0.7278, 0.5519, 0.2664, 0.5519, 0.2664, 0.4986, 0.7278, 0.4986, 0.7278, 0.5519, 0.2664, 0.5519, 0.2664, 0.4986, 0.7278, 0.4986, 0.7278, 0.5519, 0.2664, 0.5519, 0.2664, 0.4986, 0.7278, 0.4986, 0.7278, 0.5519, 0.2664, 0.5519, 0.2664, 0.4986, 0.7278, 0.4986, 0.7278, 0.5519, 0.2664, 0.5519, 0.2664, 0.4986, 0.7278, 0.4986, 0.7278, 0.5519, 0.2664, 0.5519, 0.2664, 0.4986, 0.7278, 0.4986, 0.7278, 0.5519, 0.2664, 0.5519, 0.2664, 0.4986, 0.7278, 0.4986, 0.7278, 0.5519, 0.2664, 0.5519, 0.2664, 0.4986, 0.7278, 0.4986, 0.7278, 0.5519, 0.2664, 0.5519, 0.2664, 0.4986, 0.7278, 0.4986, 0.7278, 0.5519, 0.2664, 0.5519, 0.2664, 0.4986, 0.7278, 0.4986, 0.7278, 0.5519, 0.2664, 0.5519, 0.2664, 0.4986, 0.7278, 0.4986, 0.7278, 0.5519, 0.2664, 0.5519, 0.2664, 0.4986, 0.7278, 0.4986, 0.7278, 0.5519, 0.2664, 0.5519, 0.2664, 0.4986, 0.7278, 0.4986, 0.7278, 0.5519, 0.2664, 0.5519, 0.2664, 0.4986, 0.7278, 0.4986, 0.7278, 0.5519, 0.2664, 0.5519, 0.2664, 0.4986, 0.7278, 0.4986, 0.7278, 0.5519, 0.2664, 0.5519, 0.2664, 0.4986, 0.7278, 0.4986, 0.7278, 0.5519, 0.2664, 0.5519, 0.2664, 0.4986, 0.7278, 0.4986, 0.7278, 0.5519, 0.2664, 0.5519, 0.2664, 0.4986, 0.7278, 0.4986, 0.7278, 0.5519, 0.2664, 0.5519, 0.2664, 0.4986, 0.7278, 0.4986, 0.7278, 0.5519, 0.2664, 0.5519, 0.2664, 0.4986, 0.7278, 0.4986, 0.7278, 0.5519, 0.2664, 0.5519, 0.2664, 0.4986, 0.7278, 0.4986, 0.7278, 0.5519, 0.2664, 0.5519, 0.2664, 0.4986, 0.7278, 0.4986, 0.7278, 0.5519, 0.2664, 0.5519, 0.2664, 0.4986, 0.7278, 0.4986, 0.7278, 0.5519, 0.2664, 0.5519, 0.2664, 0.4986, 0.7278, 0.4986, 0.7278, 0.5519, 0.2664, 0.5519, 0.2664, 0.4986, 0.7278, 0.4986, 0.7278, 0.5519, 0.2664, 0.5519, 0.2664, 0.4986, 0.7278, 0.4986, 0.7278, 0.5519, 0.2664, 0.5519, 0.2664, 0.4986, 0.7278, 0.4986, 0.7278, 0.5519, 0.2664, 0.5519, 0.2664, 0.4986, 0.7278, 0.4986, 0.7278, 0.5519, 0.2664, 0.5519, 0.2664, 0.4986, 0.7278, 0.4986, 0.7278, 0.5519, 0.5201, 0.5503, 0.4738, 0.5503, 0.4738, 0.551, 0.5201, 0.551, 0.5201, 0.5503, 0.4738, 0.5503, 0.4738, 0.551, 0.5201, 0.551, 0.5201, 0.5503, 0.4738, 0.5503, 0.4738, 0.551, 0.5201, 0.551, 0.5201, 0.5503, 0.4738, 0.5503, 0.4738, 0.551, 0.5201, 0.551, 0.5201, 0.5503, 0.4738, 0.5503, 0.4738, 0.551, 0.5201, 0.551, 0.5201, 0.5503, 0.4738, 0.5503, 0.4738, 0.551, 0.5201, 0.551, 0.5201, 0.5503, 0.4738, 0.5503, 0.4738, 0.551, 0.5201, 0.551, 0.5201, 0.5503, 0.4738, 0.5503, 0.4738, 0.551, 0.5201, 0.551, 0.5201, 0.5503, 0.4738, 0.5503, 0.4738, 0.551, 0.5201, 0.551, 0.5201, 0.5503, 0.4738, 0.5503, 0.4738, 0.551, 0.5201, 0.551, 0.5201, 0.5503, 0.4738, 0.5503, 0.4738, 0.551, 0.5201, 0.551, 0.5201, 0.5503, 0.4738, 0.5503, 0.4738, 0.551, 0.5201, 0.551, 0.5201, 0.5503, 0.4738, 0.5503, 0.4738, 0.551, 0.5201, 0.551, 0.5201, 0.5503, 0.4738, 0.5503, 0.4738, 0.551, 0.5201, 0.551, 0.5201, 0.5503, 0.4738, 0.5503, 0.4738, 0.551, 0.5201, 0.551, 0.5201, 0.5503, 0.4738, 0.5503, 0.4738, 0.551, 0.5201, 0.551, 0.5201, 0.5503, 0.4738, 0.5503, 0.4738, 0.551, 0.5201, 0.551, 0.5201, 0.5503, 0.4738, 0.5503, 0.4738, 0.551, 0.5201, 0.551, 0.5201, 0.5503, 0.4738, 0.5503, 0.4738, 0.551, 0.5201, 0.551, 0.5201, 0.5503, 0.4738, 0.5503, 0.4738, 0.551, 0.5201, 0.551, 0.5201, 0.5503, 0.4738, 0.5503, 0.4738, 0.551, 0.5201, 0.551, 0.5201, 0.5503, 0.4738, 0.5503, 0.4738, 0.551, 0.5201, 0.551, 0.5201, 0.5503, 0.4738, 0.5503, 0.4738, 0.551, 0.5201, 0.551, 0.5201, 0.5503, 0.4738, 0.5503, 0.4738, 0.551, 0.5201, 0.551, 0.5201, 0.5503, 0.4738, 0.5503, 0.4738, 0.551, 0.5201, 0.551, 0.5201, 0.5503, 0.4738, 0.5503, 0.4738, 0.551, 0.5201, 0.551, 0.5201, 0.5503, 0.4738, 0.5503, 0.4738, 0.551, 0.5201, 0.551, 0.5201, 0.5503, 0.4738, 0.5503, 0.4738, 0.551, 0.5201, 0.551, 0.5201, 0.5503, 0.4738, 0.5503, 0.4738, 0.551, 0.5201, 0.551, 0.5201, 0.5503, 0.4738, 0.5503, 0.4738, 0.551, 0.5201, 0.551, 0.5201, 0.5503, 0.4738, 0.5503, 0.4738, 0.551, 0.5201, 0.551, 0.5201, 0.5503, 0.4738, 0.5503, 0.4738, 0.551, 0.5201, 0.551, 0.5201, 0.5503, 0.4738, 0.5503, 0.4738, 0.551, 0.5201, 0.551, 0.5201, 0.5503, 0.4738, 0.5503, 0.4738, 0.551, 0.5201, 0.551, 0.5201, 0.5503, 0.4738, 0.5503, 0.4738, 0.551, 0.5201, 0.551, 0.5201, 0.5503, 0.4738, 0.5503, 0.4738, 0.551, 0.5201, 0.551, 0.5201, 0.5503, 0.4738, 0.5503, 0.4738, 0.551, 0.5201, 0.551, 0.5201, 0.5503, 0.4738, 0.5503, 0.4738, 0.551, 0.5201, 0.551, 0.5201, 0.5503, 0.4738, 0.5503, 0.4738, 0.551, 0.5201, 0.551, 0.5201, 0.5503, 0.4738, 0.5503, 0.4738, 0.551, 0.5201, 0.551, 0.1128, 0.1093, 0.4379, 0.1093, 0.4379, 0.4345, 0.1128, 0.4345, 0.1128, 0.06846, 0.4379, 0.06846, 0.4379, 0.4345, 0.1128, 0.4345, 0.1128, 0.06846, 0.4379, 0.06846, 0.4379, 0.3937, 0.1128, 0.3937, 0.1128, 0.1093, 0.4788, 0.1093, 0.4788, 0.4345, 0.1128, 0.4345, 0.1128, 0.06846, 0.4788, 0.06846, 0.4788, 0.4345, 0.1128, 0.4345, 0.1128, 0.06846, 0.4788, 0.06846, 0.4788, 0.3937, 0.1128, 0.3937, 0.1536, 0.1093, 0.4788, 0.1093, 0.4788, 0.4345, 0.1536, 0.4345, 0.1536, 0.06846, 0.4788, 0.06846, 0.4788, 0.4345, 0.1536, 0.4345, 0.1536, 0.06846, 0.4788, 0.06846, 0.4788, 0.3937, 0.1536, 0.3937, 0.4788, 0.4345, 0.4788, 0.06846, 0.4788, 0.06846, 0.4788, 0.4345, 0.1128, 0.06846, 0.1128, 0.4345, 0.1128, 0.4345, 0.1128, 0.06846, 0.4788, 0.4345, 0.4788, 0.06846, 0.4788, 0.06846, 0.4788, 0.4345, 0.02672, 0.507, 0.9888, 0.507, 0.9888, 0.5441, 0.02672, 0.5441, 0.4788, 0.1093, 0.1536, 0.1093, 0.1536, 0.1093, 0.4788, 0.1093, 0.02672, 0.507, 0.9888, 0.507, 0.9888, 0.5441, 0.02672, 0.5441, 0.1536, 0.06846, 0.1536, 0.3937, 0.1536, 0.3937, 0.1536, 0.06846, 0.02672, 0.507, 0.9888, 0.507, 0.9888, 0.5441, 0.02672, 0.5441, 0.1128, 0.3937, 0.4788, 0.3937, 0.4788, 0.3937, 0.1128, 0.3937, 0.1536, 0.06846, 0.1536, 0.4345, 0.1536, 0.4345, 0.1536, 0.06846, 0.02672, 0.507, 0.9888, 0.507, 0.9888, 0.5441, 0.02672, 0.5441, 0.4788, 0.1093, 0.1128, 0.1093, 0.1128, 0.1093, 0.4788, 0.1093, 0.02672, 0.507, 0.9888, 0.507, 0.9888, 0.5441, 0.02672, 0.5441, 0.1536, 0.1093, 0.1536, 0.4345, 0.1536, 0.4345, 0.1536, 0.1093, 0.02672, 0.507, 0.9888, 0.507, 0.9888, 0.5441, 0.02672, 0.5441, 0.07899, 0.507, 0.9365, 0.507, 0.9365, 0.5441, 0.07899, 0.5441, 0.07899, 0.507, 0.9365, 0.507, 0.9365, 0.5441, 0.07899, 0.5441, 0.07899, 0.507, 0.9365, 0.507, 0.9365, 0.5441, 0.07899, 0.5441, 0.07899, 0.507, 0.9365, 0.507, 0.9365, 0.5441, 0.07899, 0.5441, 0.07899, 0.507, 0.9365, 0.507, 0.9365, 0.5441, 0.07899, 0.5441, 0.07899, 0.507, 0.9365, 0.507, 0.9365, 0.5441, 0.07899, 0.5441, 0.07899, 0.507, 0.9365, 0.507, 0.9365, 0.5441, 0.07899, 0.5441, 0.07899, 0.507, 0.9365, 0.507, 0.9365, 0.5441, 0.07899, 0.5441, 0.07899, 0.507, 0.9365, 0.507, 0.9365, 0.5441, 0.07899, 0.5441, 0.07899, 0.507, 0.9365, 0.507, 0.9365, 0.5441, 0.07899, 0.5441, 0.07899, 0.507, 0.9365, 0.507, 0.9365, 0.5441, 0.07899, 0.5441, 0.07899, 0.507, 0.9365, 0.507, 0.9365, 0.5441, 0.07899, 0.5441, 0.4379, 0.4345, 0.4379, 0.1093, 0.4379, 0.1093, 0.4379, 0.4345, 0.02672, 0.507, 0.9888, 0.507, 0.9888, 0.5441, 0.02672, 0.5441, 0.1536, 0.3937, 0.4788, 0.3937, 0.4788, 0.3937, 0.1536, 0.3937, 0.4379, 0.4345, 0.4379, 0.06846, 0.4379, 0.06846, 0.4379, 0.4345, 0.4379, 0.3937, 0.4379, 0.06846, 0.4379, 0.06846, 0.4379, 0.3937, 0.02672, 0.507, 0.9888, 0.507, 0.9888, 0.5441, 0.02672, 0.5441, 0.02672, 0.507, 0.9888, 0.507, 0.9888, 0.5441, 0.02672, 0.5441, 0.4379, 0.1093, 0.1128, 0.1093, 0.1128, 0.1093, 0.4379, 0.1093, 0.02672, 0.507, 0.9888, 0.507, 0.9888, 0.5441, 0.02672, 0.5441, 0.02672, 0.507, 0.9888, 0.507, 0.9888, 0.5441, 0.02672, 0.5441, 0.02672, 0.507, 0.9888, 0.507, 0.9888, 0.5441, 0.02672, 0.5441, 0.1128, 0.3937, 0.4379, 0.3937, 0.4379, 0.3937, 0.1128, 0.3937, 0.18, 0.343, 0.18, 0.281, 0.5149, 0.281, 0.5149, 0.343, 0.18, 0.343, 0.18, 0.281, 0.5149, 0.281, 0.5149, 0.343, 0.18, 0.343, 0.18, 0.281, 0.5149, 0.281, 0.5149, 0.343, 0.18, 0.343, 0.18, 0.281, 0.5149, 0.281, 0.5149, 0.343, 0.18, 0.343, 0.18, 0.281, 0.5149, 0.281, 0.5149, 0.343, 0.07218, 0.9778, 0.07218, 0.9327, 0.2536, 0.9327, 0.2536, 0.9778, 0.18, 0.343, 0.18, 0.281, 0.5149, 0.281, 0.5149, 0.343, 0.07218, 0.9778, 0.07218, 0.9327, 0.2536, 0.9327, 0.2536, 0.9778, 0.18, 0.343, 0.18, 0.281, 0.5149, 0.281, 0.5149, 0.343, 0.07218, 0.9778, 0.07218, 0.9327, 0.2536, 0.9327, 0.2536, 0.9778, 0.18, 0.343, 0.18, 0.281, 0.5149, 0.281, 0.5149, 0.343, 0.07218, 0.9778, 0.07218, 0.9327, 0.2536, 0.9327, 0.2536, 0.9778, 0.18, 0.343, 0.18, 0.281, 0.5149, 0.281, 0.5149, 0.343, 0.07218, 0.9778, 0.07218, 0.9327, 0.2536, 0.9327, 0.2536, 0.9778, 0.18, 0.343, 0.18, 0.281, 0.5149, 0.281, 0.5149, 0.343, 0.07218, 0.9778, 0.07218, 0.9327, 0.2536, 0.9327, 0.2536, 0.9778, 0.18, 0.343, 0.18, 0.281, 0.5149, 0.281, 0.5149, 0.343, 0.07218, 0.9778, 0.07218, 0.9327, 0.2536, 0.9327, 0.2536, 0.9778, 0.18, 0.343, 0.18, 0.281, 0.5149, 0.281, 0.5149, 0.343, 0.07218, 0.9778, 0.07218, 0.9327, 0.2536, 0.9327, 0.2536, 0.9778, 0.18, 0.343, 0.18, 0.281, 0.5149, 0.281, 0.5149, 0.343, 0.18, 0.343, 0.18, 0.281, 0.5149, 0.281, 0.5149, 0.343, 0.18, 0.343, 0.18, 0.281, 0.5149, 0.281, 0.5149, 0.343, 0.18, 0.343, 0.18, 0.281, 0.5149, 0.281, 0.5149, 0.343, 0.18, 0.343, 0.18, 0.281, 0.5149, 0.281, 0.5149, 0.343, 0.07218, 0.9778, 0.07218, 0.9327, 0.2536, 0.9327, 0.2536, 0.9778, 0.18, 0.343, 0.18, 0.281, 0.5149, 0.281, 0.5149, 0.343, 0.07218, 0.9778, 0.07218, 0.9327, 0.2536, 0.9327, 0.2536, 0.9778, 0.18, 0.343, 0.18, 0.281, 0.5149, 0.281, 0.5149, 0.343, 0.07218, 0.9778, 0.07218, 0.9327, 0.2536, 0.9327, 0.2536, 0.9778, 0.18, 0.343, 0.18, 0.281, 0.5149, 0.281, 0.5149, 0.343, 0.07218, 0.9778, 0.07218, 0.9327, 0.2536, 0.9327, 0.2536, 0.9778, 0.18, 0.343, 0.18, 0.281, 0.5149, 0.281, 0.5149, 0.343, 0.18, 0.343, 0.18, 0.281, 0.5149, 0.281, 0.5149, 0.343, 0.18, 0.343, 0.18, 0.281, 0.5149, 0.281, 0.5149, 0.343, 0.07218, 0.9778, 0.07218, 0.9327, 0.2536, 0.9327, 0.2536, 0.9778, 0.18, 0.343, 0.18, 0.281, 0.5149, 0.281, 0.5149, 0.343, 0.07218, 0.9778, 0.07218, 0.9327, 0.2536, 0.9327, 0.2536, 0.9778, 0.18, 0.343, 0.18, 0.281, 0.5149, 0.281, 0.5149, 0.343, 0.07218, 0.9778, 0.07218, 0.9327, 0.2536, 0.9327, 0.2536, 0.9778, 0.07218, 0.9778, 0.07218, 0.9327, 0.2536, 0.9327, 0.2536, 0.9778, 0.07218, 0.9778, 0.07218, 0.9327, 0.2536, 0.9327, 0.2536, 0.9778, 0.07218, 0.9778, 0.07218, 0.9327, 0.2536, 0.9327, 0.2536, 0.9778, 0.07218, 0.9778, 0.07218, 0.9327, 0.2536, 0.9327, 0.2536, 0.9778, 0.07218, 0.9778, 0.07218, 0.9327, 0.2536, 0.9327, 0.2536, 0.9778, 0.07218, 0.9778, 0.07218, 0.9327, 0.2536, 0.9327, 0.2536, 0.9778, 0.07218, 0.9778, 0.07218, 0.9327, 0.2536, 0.9327, 0.2536, 0.9778, 0.07218, 0.9778, 0.07218, 0.9327, 0.2536, 0.9327, 0.2536, 0.9778, 0.07218, 0.9778, 0.07218, 0.9327, 0.2536, 0.9327, 0.2536, 0.9778, 0.07218, 0.9778, 0.07218, 0.9327, 0.2536, 0.9327, 0.2536, 0.9778, 0.07218, 0.9778, 0.07218, 0.9327, 0.2536, 0.9327, 0.2536, 0.9778, 0.07218, 0.9778, 0.07218, 0.9327, 0.2536, 0.9327, 0.2536, 0.9778, 0.07218, 0.9778, 0.07218, 0.9327, 0.2536, 0.9327, 0.2536, 0.9778, 0.07218, 0.9778, 0.07218, 0.9327, 0.2536, 0.9327, 0.2536, 0.9778, 0.07218, 0.9778, 0.07218, 0.9327, 0.2536, 0.9327, 0.2536, 0.9778, 0.07218, 0.9778, 0.07218, 0.9327, 0.2536, 0.9327, 0.2536, 0.9778, 0.07218, 0.9778, 0.07218, 0.9327, 0.2536, 0.9327, 0.2536, 0.9778, 0.07218, 0.9778, 0.07218, 0.9327, 0.2536, 0.9327, 0.2536, 0.9778, 0.07218, 0.9778, 0.07218, 0.9327, 0.2536, 0.9327, 0.2536, 0.9778, 0.07218, 0.9778, 0.07218, 0.9327, 0.2536, 0.9327, 0.2536, 0.9778, 0.07218, 0.9778, 0.07218, 0.9327, 0.2536, 0.9327, 0.2536, 0.9778, 0.07218, 0.9778, 0.07218, 0.9327, 0.2536, 0.9327, 0.2536, 0.9778, 0.07218, 0.9778, 0.07218, 0.9327, 0.2536, 0.9327, 0.2536, 0.9778, 0.07218, 0.9778, 0.07218, 0.9327, 0.2536, 0.9327, 0.2536, 0.9778, 0.07218, 0.9778, 0.07218, 0.9327, 0.2536, 0.9327, 0.2536, 0.9778, 0.07218, 0.9778, 0.07218, 0.9327, 0.2536, 0.9327, 0.2536, 0.9778, 0.07218, 0.9778, 0.07218, 0.9327, 0.2536, 0.9327, 0.2536, 0.9778, 0.07218, 0.9778, 0.07218, 0.9327, 0.2536, 0.9327, 0.2536, 0.9778, 0.07218, 0.9778, 0.07218, 0.9327, 0.2536, 0.9327, 0.2536, 0.9778, 0.07218, 0.9778, 0.07218, 0.9327, 0.2536, 0.9327, 0.2536, 0.9778, 0.07218, 0.9778, 0.07218, 0.9327, 0.2536, 0.9327, 0.2536, 0.9778, 0.07218, 0.9778, 0.07218, 0.9327, 0.2536, 0.9327, 0.2536, 0.9778, 0.07218, 0.9778, 0.07218, 0.9327, 0.2536, 0.9327, 0.2536, 0.9778, 0.07218, 0.9778, 0.07218, 0.9327, 0.2536, 0.9327, 0.2536, 0.9778, 0.07218, 0.9778, 0.07218, 0.9327, 0.2536, 0.9327, 0.2536, 0.9778, 0.07218, 0.9778, 0.07218, 0.9327, 0.2536, 0.9327, 0.2536, 0.9778, 0.07218, 0.9778, 0.07218, 0.9327, 0.2536, 0.9327, 0.2536, 0.9778, 0.07218, 0.9778, 0.07218, 0.9327, 0.2536, 0.9327, 0.2536, 0.9778, 0.07218, 0.9778, 0.07218, 0.9327, 0.2536, 0.9327, 0.2536, 0.9778, 0.07218, 0.9778, 0.07218, 0.9327, 0.2536, 0.9327, 0.2536, 0.9778, 0.07218, 0.9778, 0.07218, 0.9327, 0.2536, 0.9327, 0.2536, 0.9778, 0.07218, 0.9778, 0.07218, 0.9327, 0.2536, 0.9327, 0.2536, 0.9778, 0.07218, 0.9778, 0.07218, 0.9327, 0.2536, 0.9327, 0.2536, 0.9778, 0.07218, 0.9778, 0.07218, 0.9327, 0.2536, 0.9327, 0.2536, 0.9778, 0.07218, 0.9778, 0.07218, 0.9327, 0.2536, 0.9327, 0.2536, 0.9778, 0.07218, 0.9778, 0.07218, 0.9327, 0.2536, 0.9327, 0.2536, 0.9778, 0.07218, 0.9778, 0.07218, 0.9327, 0.2536, 0.9327, 0.2536, 0.9778, 0.07218, 0.9778, 0.07218, 0.9327, 0.2536, 0.9327, 0.2536, 0.9778, 0.07218, 0.9778, 0.07218, 0.9327, 0.2536, 0.9327, 0.2536, 0.9778, 0.07218, 0.9778, 0.07218, 0.9327, 0.2536, 0.9327, 0.2536, 0.9778, 0.07218, 0.9778, 0.07218, 0.9327, 0.2536, 0.9327, 0.2536, 0.9778, 0.07218, 0.9778, 0.07218, 0.9327, 0.2536, 0.9327, 0.2536, 0.9778, 0.07218, 0.9778, 0.07218, 0.9327, 0.2536, 0.9327, 0.2536, 0.9778, 0.07218, 0.9778, 0.07218, 0.9327, 0.2536, 0.9327, 0.2536, 0.9778, 0.07218, 0.9778, 0.07218, 0.9327, 0.2536, 0.9327, 0.2536, 0.9778, 0.07218, 0.9778, 0.07218, 0.9327, 0.2536, 0.9327, 0.2536, 0.9778, 0.07218, 0.9778, 0.07218, 0.9327, 0.2536, 0.9327, 0.2536, 0.9778, 0.07218, 0.9778, 0.07218, 0.9327, 0.2536, 0.9327, 0.2536, 0.9778, 0.07218, 0.9778, 0.07218, 0.9327, 0.2536, 0.9327, 0.2536, 0.9778, 0.07218, 0.9778, 0.07218, 0.9327, 0.2536, 0.9327, 0.2536, 0.9778, 0.18, 0.343, 0.18, 0.281, 0.5149, 0.281, 0.5149, 0.343, 0.18, 0.343, 0.18, 0.281, 0.5149, 0.281, 0.5149, 0.343, 0.18, 0.343, 0.18, 0.281, 0.5149, 0.281, 0.5149, 0.343, 0.18, 0.343, 0.18, 0.281, 0.5149, 0.281, 0.5149, 0.343, 0.18, 0.343, 0.18, 0.281, 0.5149, 0.281, 0.5149, 0.343, 0.18, 0.343, 0.18, 0.281, 0.5149, 0.281, 0.5149, 0.343, 0.18, 0.343, 0.18, 0.281, 0.5149, 0.281, 0.5149, 0.343, 0.18, 0.343, 0.18, 0.281, 0.5149, 0.281, 0.5149, 0.343, 0.18, 0.343, 0.18, 0.281, 0.5149, 0.281, 0.5149, 0.343, 0.18, 0.343, 0.18, 0.281, 0.5149, 0.281, 0.5149, 0.343, 0.18, 0.343, 0.18, 0.281, 0.5149, 0.281, 0.5149, 0.343, 0.18, 0.343, 0.18, 0.281, 0.5149, 0.281, 0.5149, 0.343, 0.18, 0.343, 0.18, 0.281, 0.5149, 0.281, 0.5149, 0.343, 0.18, 0.343, 0.18, 0.281, 0.5149, 0.281, 0.5149, 0.343, 0.18, 0.343, 0.18, 0.281, 0.5149, 0.281, 0.5149, 0.343, 0.18, 0.343, 0.18, 0.281, 0.5149, 0.281, 0.5149, 0.343, 0.18, 0.343, 0.18, 0.281, 0.5149, 0.281, 0.5149, 0.343, 0.18, 0.343, 0.18, 0.281, 0.5149, 0.281, 0.5149, 0.343, 0.18, 0.343, 0.18, 0.281, 0.5149, 0.281, 0.5149, 0.343, 0.18, 0.343, 0.18, 0.281, 0.5149, 0.281, 0.5149, 0.343, 0.1337, 0.477, 0.1337, 0.08922, 0.4578, 0.08922, 0.4578, 0.477, 0.1489, 0.4597, 0.1489, 0.08922, 0.1489, 0.08922, 0.1489, 0.4597, 0.1337, 0.477, 0.1337, 0.08922, 0.4578, 0.08922, 0.4578, 0.477, 0.1337, 0.477, 0.1337, 0.08922, 0.4578, 0.08922, 0.4578, 0.477, 0.1337, 0.477, 0.1337, 0.08922, 0.4578, 0.08922, 0.4578, 0.477, 0.1489, 0.477, 0.1489, 0.04323, 0.1489, 0.04323, 0.1489, 0.477, 0.1337, 0.477, 0.1337, 0.08922, 0.4578, 0.08922, 0.4578, 0.477, 0.1337, 0.477, 0.1337, 0.08922, 0.4578, 0.08922, 0.4578, 0.477, 0.1337, 0.477, 0.1337, 0.08922, 0.4578, 0.08922, 0.4578, 0.477, 0.4426, 0.04323, 0.4426, 0.477, 0.4426, 0.477, 0.4426, 0.04323, 0.1337, 0.477, 0.1337, 0.08922, 0.4578, 0.08922, 0.4578, 0.477, 0.1337, 0.477, 0.1337, 0.08922, 0.4578, 0.08922, 0.4578, 0.477, 0.1337, 0.477, 0.1337, 0.08922, 0.4578, 0.08922, 0.4578, 0.477, 0.4426, 0.08922, 0.4426, 0.4597, 0.4426, 0.4597, 0.4426, 0.08922, 0.1337, 0.477, 0.1337, 0.08922, 0.4578, 0.08922, 0.4578, 0.477, 0.1337, 0.477, 0.1337, 0.08922, 0.4578, 0.08922, 0.4578, 0.477, 0.1337, 0.477, 0.1337, 0.08922, 0.4578, 0.08922, 0.4578, 0.477, 0.1337, 0.477, 0.1337, 0.08922, 0.4578, 0.08922, 0.4578, 0.477, 0.1337, 0.477, 0.1337, 0.08922, 0.4578, 0.08922, 0.4578, 0.477, 0.1337, 0.477, 0.1337, 0.08922, 0.4578, 0.08922, 0.4578, 0.477, 0.02505, 0.6609, 0.02505, 0.5901, 0.7043, 0.5901, 0.7043, 0.6609, 0.02505, 0.6609, 0.02505, 0.5901, 0.7043, 0.5901, 0.7043, 0.6609, 0.02505, 0.6609, 0.02505, 0.5901, 0.7043, 0.5901, 0.7043, 0.6609, 0.02505, 0.6609, 0.02505, 0.5901, 0.7043, 0.5901, 0.7043, 0.6609, 0.02505, 0.6609, 0.02505, 0.5901, 0.7043, 0.5901, 0.7043, 0.6609, 0.02505, 0.6609, 0.02505, 0.5901, 0.7043, 0.5901, 0.7043, 0.6609, 0.02505, 0.6609, 0.02505, 0.5901, 0.7043, 0.5901, 0.7043, 0.6609, 0.02505, 0.6609, 0.02505, 0.5901, 0.7043, 0.5901, 0.7043, 0.6609, 0.02505, 0.6609, 0.02505, 0.5901, 0.7043, 0.5901, 0.7043, 0.6609, 0.02505, 0.6609, 0.02505, 0.5901, 0.7043, 0.5901, 0.7043, 0.6609, 0.02505, 0.6609, 0.02505, 0.5901, 0.7043, 0.5901, 0.7043, 0.6609, 0.02505, 0.6609, 0.02505, 0.5901, 0.7043, 0.5901, 0.7043, 0.6609, 0.02505, 0.6609, 0.02505, 0.5901, 0.7043, 0.5901, 0.7043, 0.6609, 0.02505, 0.6609, 0.02505, 0.5901, 0.7043, 0.5901, 0.7043, 0.6609, 0.02505, 0.6609, 0.02505, 0.5901, 0.7043, 0.5901, 0.7043, 0.6609, 0.02505, 0.6609, 0.02505, 0.5901, 0.7043, 0.5901, 0.7043, 0.6609, 0.02505, 0.6609, 0.02505, 0.5901, 0.7043, 0.5901, 0.7043, 0.6609, 0.02505, 0.6609, 0.02505, 0.5901, 0.7043, 0.5901, 0.7043, 0.6609, 0.02505, 0.6609, 0.02505, 0.5901, 0.7043, 0.5901, 0.7043, 0.6609, 0.02505, 0.6609, 0.02505, 0.5901, 0.7043, 0.5901, 0.7043, 0.6609, 0.2101, 0.5402, 0.2101, 0.509, 0.5094, 0.509, 0.5094, 0.5402, 0.2101, 0.5402, 0.2101, 0.509, 0.5094, 0.509, 0.5094, 0.5402, 0.2101, 0.5402, 0.2101, 0.509, 0.5094, 0.509, 0.5094, 0.5402, 0.2101, 0.5402, 0.2101, 0.509, 0.5094, 0.509, 0.5094, 0.5402, 0.2101, 0.5402, 0.2101, 0.509, 0.5094, 0.509, 0.5094, 0.5402, 0.2101, 0.5402, 0.2101, 0.509, 0.5094, 0.509, 0.5094, 0.5402, 0.2101, 0.5402, 0.2101, 0.509, 0.5094, 0.509, 0.5094, 0.5402, 0.2101, 0.5402, 0.2101, 0.509, 0.5094, 0.509, 0.5094, 0.5402, 0.2101, 0.5402, 0.2101, 0.509, 0.5094, 0.509, 0.5094, 0.5402, 0.2101, 0.5402, 0.2101, 0.509, 0.5094, 0.509, 0.5094, 0.5402, 0.2101, 0.5402, 0.2101, 0.509, 0.5094, 0.509, 0.5094, 0.5402, 0.2101, 0.5402, 0.2101, 0.509, 0.5094, 0.509, 0.5094, 0.5402, 0.2101, 0.5402, 0.2101, 0.509, 0.5094, 0.509, 0.5094, 0.5402, 0.2101, 0.5402, 0.2101, 0.509, 0.5094, 0.509, 0.5094, 0.5402, 0.2101, 0.5402, 0.2101, 0.509, 0.5094, 0.509, 0.5094, 0.5402, 0.2101, 0.5402, 0.2101, 0.509, 0.5094, 0.509, 0.5094, 0.5402, 0.2101, 0.5402, 0.2101, 0.509, 0.5094, 0.509, 0.5094, 0.5402, 0.2101, 0.5402, 0.2101, 0.509, 0.5094, 0.509, 0.5094, 0.5402, 0.2101, 0.5402, 0.2101, 0.509, 0.5094, 0.509, 0.5094, 0.5402, 0.2101, 0.5402, 0.2101, 0.509, 0.5094, 0.509, 0.5094, 0.5402, 0.1489, 0.4597, 0.4426, 0.4597, 0.4578, 0.477, 0.1337, 0.477, 0.1489, 0.4597, 0.4426, 0.4597, 0.4578, 0.477, 0.1337, 0.477, 0.4426, 0.04323, 0.1489, 0.04323, 0.1337, 0.02591, 0.4578, 0.02591, 0.4426, 0.04323, 0.1489, 0.04323, 0.1337, 0.02591, 0.4578, 0.02591, 0.1489, 0.04323, 0.1489, 0.477, 0.1337, 0.477, 0.1337, 0.02591, 0.4426, 0.477, 0.4426, 0.04323, 0.4578, 0.02591, 0.4578, 0.477, 0.1489, 0.08922, 0.1489, 0.4597, 0.1337, 0.477, 0.1337, 0.08922, 0.4426, 0.4597, 0.4426, 0.08922, 0.4578, 0.08922, 0.4578, 0.477, 0.1489, 0.04323, 0.1489, 0.477, 0.1337, 0.477, 0.1337, 0.02591, 0.4426, 0.477, 0.4426, 0.04323, 0.4578, 0.02591, 0.4578, 0.477, 0.1489, 0.08922, 0.1489, 0.4597, 0.1337, 0.477, 0.1337, 0.08922, 0.4426, 0.4597, 0.4426, 0.08922, 0.4578, 0.08922, 0.4578, 0.477, 0.1489, 0.4597, 0.4426, 0.4597, 0.4578, 0.477, 0.1337, 0.477, 0.1489, 0.4597, 0.4426, 0.4597, 0.4578, 0.477, 0.1337, 0.477, 0.4426, 0.04323, 0.1489, 0.04323, 0.1337, 0.02591, 0.4578, 0.02591, 0.4426, 0.04323, 0.1489, 0.04323, 0.1337, 0.02591, 0.4578, 0.02591, 0.1489, 0.04323, 0.1489, 0.477, 0.1337, 0.477, 0.1337, 0.02591, 0.4426, 0.477, 0.4426, 0.04323, 0.4578, 0.02591, 0.4578, 0.477, 0.1489, 0.08922, 0.1489, 0.4597, 0.1337, 0.477, 0.1337, 0.08922, 0.4426, 0.4597, 0.4426, 0.08922, 0.4578, 0.08922, 0.4578, 0.477, 0.1489, 0.04323, 0.1489, 0.477, 0.1337, 0.477, 0.1337, 0.02591, 0.4426, 0.477, 0.4426, 0.04323, 0.4578, 0.02591, 0.4578, 0.477, 0.1489, 0.08922, 0.1489, 0.4597, 0.1337, 0.477, 0.1337, 0.08922, 0.4426, 0.4597, 0.4426, 0.08922, 0.4578, 0.08922, 0.4578, 0.477, 0.1489, 0.02591, 0.1489, 0.08922, 0.1337, 0.08922, 0.1337, 0.02591, 0.4426, 0.08922, 0.4426, 0.02591, 0.4578, 0.02591, 0.4578, 0.08922, 0.1489, 0.02591, 0.1489, 0.08922, 0.1337, 0.08922, 0.1337, 0.02591, 0.4426, 0.08922, 0.4426, 0.02591, 0.4578, 0.02591, 0.4578, 0.08922, 0.1489, 0.02591, 0.1489, 0.08922, 0.1337, 0.08922, 0.1337, 0.02591, 0.4426, 0.08922, 0.4426, 0.02591, 0.4578, 0.02591, 0.4578, 0.08922, 0.1489, 0.02591, 0.1489, 0.08922, 0.1337, 0.08922, 0.1337, 0.02591, 0.4426, 0.08922, 0.4426, 0.02591, 0.4578, 0.02591, 0.4578, 0.08922, 0.4493, 0.5445, 0.3906, 0.5445, 0.3906, 0.5047, 0.4493, 0.5047, 0.3969, 0.5445, 0.3883, 0.5445, 0.3883, 0.5047, 0.3969, 0.5047, 0.4493, 0.5445, 0.3906, 0.5445, 0.3906, 0.5047, 0.4493, 0.5047, 0.3969, 0.5445, 0.3883, 0.5445, 0.3883, 0.5047, 0.3969, 0.5047, 0.4493, 0.5445, 0.3906, 0.5445, 0.3906, 0.5047, 0.4493, 0.5047, 0.3969, 0.5445, 0.3883, 0.5445, 0.3883, 0.5047, 0.3969, 0.5047, 0.4493, 0.5445, 0.3906, 0.5445, 0.3906, 0.5047, 0.4493, 0.5047, 0.3969, 0.5445, 0.3883, 0.5445, 0.3883, 0.5047, 0.3969, 0.5047, 0.447, 0.5445, 0.3969, 0.5445, 0.3969, 0.5047, 0.447, 0.5047, 0.447, 0.5445, 0.3969, 0.5445, 0.3969, 0.5047, 0.447, 0.5047, 0.447, 0.5445, 0.3969, 0.5445, 0.3969, 0.5047, 0.447, 0.5047, 0.447, 0.5445, 0.3969, 0.5445, 0.3969, 0.5047, 0.447, 0.5047, 0.4426, 0.4597, 0.1489, 0.4597, 0.1489, 0.4597, 0.4426, 0.4597, 0.4426, 0.4597, 0.1489, 0.4597, 0.1489, 0.4597, 0.4426, 0.4597, 0.4426, 0.02591, 0.4426, 0.08922, 0.4426, 0.08922, 0.4426, 0.02591, 0.1489, 0.04323, 0.4426, 0.04323, 0.4426, 0.04323, 0.1489, 0.04323, 0.4426, 0.4597, 0.1489, 0.4597, 0.1489, 0.4597, 0.4426, 0.4597, 0.1489, 0.08922, 0.1489, 0.02591, 0.1489, 0.02591, 0.1489, 0.08922, 0.1489, 0.04323, 0.4426, 0.04323, 0.4426, 0.04323, 0.1489, 0.04323, 0.1489, 0.04323, 0.4426, 0.04323, 0.4426, 0.04323, 0.1489, 0.04323, 0.4426, 0.02591, 0.4426, 0.08922, 0.4426, 0.08922, 0.4426, 0.02591, 0.1489, 0.477, 0.1489, 0.04323, 0.1489, 0.04323, 0.1489, 0.477, 0.1489, 0.04323, 0.4426, 0.04323, 0.4426, 0.04323, 0.1489, 0.04323, 0.1489, 0.08922, 0.1489, 0.02591, 0.1489, 0.02591, 0.1489, 0.08922, 0.4426, 0.04323, 0.4426, 0.477, 0.4426, 0.477, 0.4426, 0.04323, 0.1489, 0.477, 0.1489, 0.04323, 0.1489, 0.04323, 0.1489, 0.477, 0.4426, 0.02591, 0.4426, 0.08922, 0.4426, 0.08922, 0.4426, 0.02591, 0.1489, 0.4597, 0.1489, 0.08922, 0.1489, 0.08922, 0.1489, 0.4597, 0.4426, 0.04323, 0.4426, 0.477, 0.4426, 0.477, 0.4426, 0.04323, 0.4426, 0.08922, 0.4426, 0.4597, 0.4426, 0.4597, 0.4426, 0.08922, 0.1489, 0.4597, 0.1489, 0.08922, 0.1489, 0.08922, 0.1489, 0.4597, 0.1489, 0.477, 0.1489, 0.04323, 0.1489, 0.04323, 0.1489, 0.477])
me_cube_001.materials.append(mat_material)
me_cube_001.update()

# ---- objects
ob_cube = bpy.data.objects.new('Cube', me_cube_001)

# ---- transforms, parenting, visibility, modifiers, constraints
ob_cube.location = (0.0, 0.0, 0.0)

# ---- collection membership
col_collection.objects.link(ob_cube)

# ---- scene / render settings (as saved in the file)
scene.frame_start = 1; scene.frame_end = 250; scene.frame_set(1)
scene.render.engine = 'BLENDER_EEVEE_NEXT'
scene.cycles.sampling_pattern = 'TABULATED_SOBOL'
scene.cycles.use_light_tree = False
scene.view_settings.view_transform = 'Filmic'
bpy.context.view_layer.update()

# ---- added for rendering (the .blend has no active camera and no usable light): camera, sun
cam_auto = bpy.data.cameras.new('AutoCamera')
cam_auto.lens = 50.0
cam_auto.sensor_width = 36.0
cam_auto.clip_end = 1000.0
ob_auto_camera = bpy.data.objects.new('AutoCamera', cam_auto)
scene.collection.objects.link(ob_auto_camera)
ob_auto_camera.location = (12.6136, -15.1363, 14.9896)
ob_auto_camera.rotation_euler = (1.09748, -7.21219e-08, 0.694738)
scene.camera = ob_auto_camera
light_auto_sun = bpy.data.lights.new('AutoSun', 'SUN')
light_auto_sun.energy = 3.0
light_auto_sun.angle = 0.0523599
ob_auto_sun = bpy.data.objects.new('AutoSun', light_auto_sun)
scene.collection.objects.link(ob_auto_sun)
ob_auto_sun.rotation_euler = (0.872665, 0.174533, 0.523599)
bpy.context.view_layer.update()
